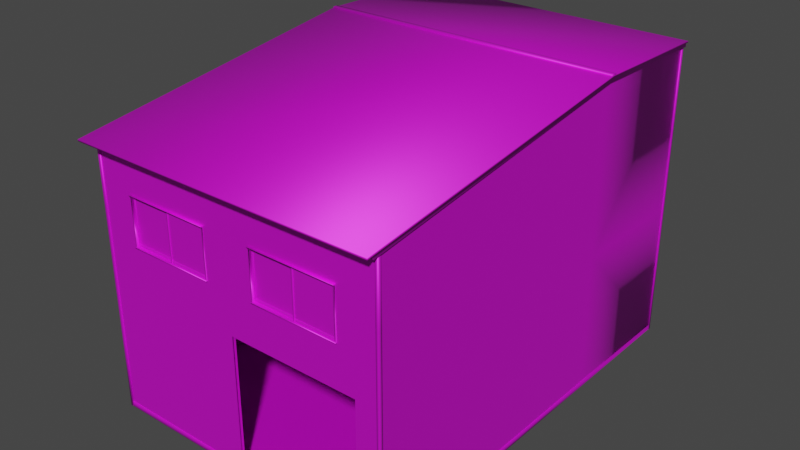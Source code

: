 # Source: CheapHotel.blend  (saved by Blender 3.5.10; exported with 4.5.12 LTS)
import bpy
from mathutils import Matrix  # noqa: F401  (used for matrix-valued properties, if any)

bpy.ops.wm.read_factory_settings(use_empty=True)
scene = bpy.context.scene
scene.name = 'Scene'

# ---- collections
col_collection = bpy.data.collections.new('Collection'); scene.collection.children.link(col_collection)

# ---- images (referenced by path relative to the original .blend; pixels are not part of the script)
import os
ASSET_DIR = os.environ.get("B2B_ASSET_DIR", "")  # directory of the original .blend (textures are referenced by path, not embedded)
HERE = os.path.dirname(os.path.abspath(__file__))  # packed textures are extracted next to this script under _unpacked/

def load_image(name, relpath, width, height, colorspace="sRGB"):
    """Load a texture the original file referenced (path relative to the .blend, or extracted next to this script)."""
    p = next((c for c in (os.path.join(HERE, relpath), os.path.join(ASSET_DIR, relpath)) if relpath and os.path.exists(c)), "")
    if p:
        img = bpy.data.images.load(p, check_existing=True)
        img.name = name
    else:  # same state as the original file: an image datablock whose file is absent (Cycles renders it pink)
        img = bpy.data.images.new(name, width, height)
        img.source = "FILE"
        img.filepath = "//" + (relpath or name)
    img.colorspace_settings.name = colorspace
    return img
img_wall_c_front_1 = load_image('Wall_C_Front_1', 'Wall_C_Front.png', 1024, 1024, 'sRGB')
img_wall_c_btm_1 = load_image('Wall_C_Btm_1', 'Wall_C_Btm.png', 1024, 1024, 'sRGB')
img_walledge_b_1 = load_image('WallEdge_B_1', 'WallEdge_B.png', 1024, 1024, 'sRGB')
img_roof_a_1 = load_image('Roof_A_1', 'Roof_A.png', 1024, 1024, 'sRGB')
img_wall_c_top_1 = load_image('Wall_C_Top_1', 'Wall_C_Top.png', 1024, 1024, 'sRGB')
img_window_a_1 = load_image('Window_A_1', 'Window_A.png', 1024, 1024, 'sRGB')

# ---- materials (node trees are filled in below, after node groups)
mat_wall_b_front_mtl1 = bpy.data.materials.new('Wall_B_Front_mtl1')
mat_wall_b_front_mtl1.use_transparent_shadow = False
mat_wall_b_front_mtl1.diffuse_color = (1.0, 1.0, 1.0, 1.0)
mat_wall_b_front_mtl1.roughness = 0.5528
mat_wall_b_front_mtl1.specular_intensity = 1.0
mat_wall_b_front_mtl1.metallic = 0.5
mat_wall_c_btm_mtl = bpy.data.materials.new('Wall_C_Btm_mtl')
mat_wall_c_btm_mtl.use_transparent_shadow = False
mat_wall_c_btm_mtl.diffuse_color = (1.0, 1.0, 1.0, 1.0)
mat_wall_c_btm_mtl.roughness = 0.5528
mat_wall_c_btm_mtl.specular_intensity = 1.0
mat_wall_c_btm_mtl.metallic = 0.5
mat_walledge_b_mtl = bpy.data.materials.new('WallEdge_B_mtl')
mat_walledge_b_mtl.use_transparent_shadow = False
mat_walledge_b_mtl.diffuse_color = (1.0, 1.0, 1.0, 1.0)
mat_walledge_b_mtl.roughness = 0.5528
mat_walledge_b_mtl.specular_intensity = 1.0
mat_walledge_b_mtl.metallic = 0.5
mat_roof_a_mtl = bpy.data.materials.new('Roof_A_mtl')
mat_roof_a_mtl.use_transparent_shadow = False
mat_roof_a_mtl.diffuse_color = (1.0, 1.0, 1.0, 1.0)
mat_roof_a_mtl.roughness = 0.5528
mat_roof_a_mtl.specular_intensity = 1.0
mat_roof_a_mtl.metallic = 0.5
mat_wall_b_top_mtl1 = bpy.data.materials.new('Wall_B_Top_mtl1')
mat_wall_b_top_mtl1.use_transparent_shadow = False
mat_wall_b_top_mtl1.diffuse_color = (1.0, 1.0, 1.0, 1.0)
mat_wall_b_top_mtl1.roughness = 0.5528
mat_wall_b_top_mtl1.specular_intensity = 1.0
mat_wall_b_top_mtl1.metallic = 0.5
mat_window_a_mtl = bpy.data.materials.new('Window_A_mtl')
mat_window_a_mtl.use_transparent_shadow = False
mat_window_a_mtl.diffuse_color = (1.0, 1.0, 1.0, 1.0)
mat_window_a_mtl.roughness = 0.5528
mat_window_a_mtl.specular_intensity = 1.0
mat_window_a_mtl.metallic = 0.5

# ---- material node trees
mat_wall_b_front_mtl1.use_nodes = True; mat_wall_b_front_mtl1.node_tree.nodes.clear()
_N = mat_wall_b_front_mtl1.node_tree.nodes; _L = mat_wall_b_front_mtl1.node_tree.links
n0 = _N.new('ShaderNodeBsdfPrincipled'); n0.name = 'Principled BSDF'; n0.location = (10, 300)
n0.distribution = 'GGX'
n0.subsurface_method = 'RANDOM_WALK_SKIN'
n0.inputs[1].default_value = 0.5
n0.inputs[2].default_value = 0.5528
n0.inputs[3].default_value = 1.45
n0.inputs[13].default_value = 1.0
n0.inputs[27].default_value = (0.0, 0.0, 0.0, 1.0)
n0.inputs[28].default_value = 1.0
n1 = _N.new('ShaderNodeOutputMaterial'); n1.name = 'Material Output'; n1.location = (300, 300)
n2 = _N.new('ShaderNodeNormalMap'); n2.name = 'Normal Map'; n2.location = (-300, -300)
n2.label = 'Normal/Map'
n3 = _N.new('ShaderNodeTexImage'); n3.name = 'Image Texture'; n3.location = (-300, 600)
n3.image = img_wall_c_front_1
_L.new(n0.outputs[0], n1.inputs[0])
_L.new(n2.outputs[0], n0.inputs[5])
_L.new(n3.outputs[0], n0.inputs[0])
n1.is_active_output = True
mat_wall_c_btm_mtl.use_nodes = True; mat_wall_c_btm_mtl.node_tree.nodes.clear()
_N = mat_wall_c_btm_mtl.node_tree.nodes; _L = mat_wall_c_btm_mtl.node_tree.links
n0 = _N.new('ShaderNodeBsdfPrincipled'); n0.name = 'Principled BSDF'; n0.location = (10, 300)
n0.distribution = 'GGX'
n0.subsurface_method = 'RANDOM_WALK_SKIN'
n0.inputs[1].default_value = 0.5
n0.inputs[2].default_value = 0.5528
n0.inputs[3].default_value = 1.45
n0.inputs[13].default_value = 1.0
n0.inputs[27].default_value = (0.0, 0.0, 0.0, 1.0)
n0.inputs[28].default_value = 1.0
n1 = _N.new('ShaderNodeOutputMaterial'); n1.name = 'Material Output'; n1.location = (300, 300)
n2 = _N.new('ShaderNodeNormalMap'); n2.name = 'Normal Map'; n2.location = (-300, -300)
n2.label = 'Normal/Map'
n3 = _N.new('ShaderNodeTexImage'); n3.name = 'Image Texture'; n3.location = (-300, 600)
n3.image = img_wall_c_btm_1
_L.new(n0.outputs[0], n1.inputs[0])
_L.new(n2.outputs[0], n0.inputs[5])
_L.new(n3.outputs[0], n0.inputs[0])
n1.is_active_output = True
mat_walledge_b_mtl.use_nodes = True; mat_walledge_b_mtl.node_tree.nodes.clear()
_N = mat_walledge_b_mtl.node_tree.nodes; _L = mat_walledge_b_mtl.node_tree.links
n0 = _N.new('ShaderNodeBsdfPrincipled'); n0.name = 'Principled BSDF'; n0.location = (10, 300)
n0.distribution = 'GGX'
n0.subsurface_method = 'RANDOM_WALK_SKIN'
n0.inputs[1].default_value = 0.5
n0.inputs[2].default_value = 0.5528
n0.inputs[3].default_value = 1.45
n0.inputs[13].default_value = 1.0
n0.inputs[27].default_value = (0.0, 0.0, 0.0, 1.0)
n0.inputs[28].default_value = 1.0
n1 = _N.new('ShaderNodeOutputMaterial'); n1.name = 'Material Output'; n1.location = (300, 300)
n2 = _N.new('ShaderNodeNormalMap'); n2.name = 'Normal Map'; n2.location = (-300, -300)
n2.label = 'Normal/Map'
n3 = _N.new('ShaderNodeTexImage'); n3.name = 'Image Texture'; n3.location = (-300, 600)
n3.image = img_walledge_b_1
_L.new(n0.outputs[0], n1.inputs[0])
_L.new(n2.outputs[0], n0.inputs[5])
_L.new(n3.outputs[0], n0.inputs[0])
n1.is_active_output = True
mat_roof_a_mtl.use_nodes = True; mat_roof_a_mtl.node_tree.nodes.clear()
_N = mat_roof_a_mtl.node_tree.nodes; _L = mat_roof_a_mtl.node_tree.links
n0 = _N.new('ShaderNodeBsdfPrincipled'); n0.name = 'Principled BSDF'; n0.location = (10, 300)
n0.distribution = 'GGX'
n0.subsurface_method = 'RANDOM_WALK_SKIN'
n0.inputs[1].default_value = 0.5
n0.inputs[2].default_value = 0.5528
n0.inputs[3].default_value = 1.45
n0.inputs[13].default_value = 1.0
n0.inputs[27].default_value = (0.0, 0.0, 0.0, 1.0)
n0.inputs[28].default_value = 1.0
n1 = _N.new('ShaderNodeOutputMaterial'); n1.name = 'Material Output'; n1.location = (300, 300)
n2 = _N.new('ShaderNodeNormalMap'); n2.name = 'Normal Map'; n2.location = (-300, -300)
n2.label = 'Normal/Map'
n3 = _N.new('ShaderNodeTexImage'); n3.name = 'Image Texture'; n3.location = (-300, 600)
n3.image = img_roof_a_1
_L.new(n0.outputs[0], n1.inputs[0])
_L.new(n2.outputs[0], n0.inputs[5])
_L.new(n3.outputs[0], n0.inputs[0])
n1.is_active_output = True
mat_wall_b_top_mtl1.use_nodes = True; mat_wall_b_top_mtl1.node_tree.nodes.clear()
_N = mat_wall_b_top_mtl1.node_tree.nodes; _L = mat_wall_b_top_mtl1.node_tree.links
n0 = _N.new('ShaderNodeBsdfPrincipled'); n0.name = 'Principled BSDF'; n0.location = (10, 300)
n0.distribution = 'GGX'
n0.subsurface_method = 'RANDOM_WALK_SKIN'
n0.inputs[1].default_value = 0.5
n0.inputs[2].default_value = 0.5528
n0.inputs[3].default_value = 1.45
n0.inputs[13].default_value = 1.0
n0.inputs[27].default_value = (0.0, 0.0, 0.0, 1.0)
n0.inputs[28].default_value = 1.0
n1 = _N.new('ShaderNodeOutputMaterial'); n1.name = 'Material Output'; n1.location = (300, 300)
n2 = _N.new('ShaderNodeNormalMap'); n2.name = 'Normal Map'; n2.location = (-300, -300)
n2.label = 'Normal/Map'
n3 = _N.new('ShaderNodeTexImage'); n3.name = 'Image Texture'; n3.location = (-300, 600)
n3.image = img_wall_c_top_1
_L.new(n0.outputs[0], n1.inputs[0])
_L.new(n2.outputs[0], n0.inputs[5])
_L.new(n3.outputs[0], n0.inputs[0])
n1.is_active_output = True
mat_window_a_mtl.use_nodes = True; mat_window_a_mtl.node_tree.nodes.clear()
_N = mat_window_a_mtl.node_tree.nodes; _L = mat_window_a_mtl.node_tree.links
n0 = _N.new('ShaderNodeBsdfPrincipled'); n0.name = 'Principled BSDF'; n0.location = (10, 300)
n0.distribution = 'GGX'
n0.subsurface_method = 'RANDOM_WALK_SKIN'
n0.inputs[1].default_value = 0.5
n0.inputs[2].default_value = 0.5528
n0.inputs[3].default_value = 1.45
n0.inputs[13].default_value = 1.0
n0.inputs[27].default_value = (0.0, 0.0, 0.0, 1.0)
n0.inputs[28].default_value = 1.0
n1 = _N.new('ShaderNodeOutputMaterial'); n1.name = 'Material Output'; n1.location = (300, 300)
n2 = _N.new('ShaderNodeNormalMap'); n2.name = 'Normal Map'; n2.location = (-300, -300)
n2.label = 'Normal/Map'
n3 = _N.new('ShaderNodeTexImage'); n3.name = 'Image Texture'; n3.location = (-300, 600)
n3.image = img_window_a_1
_L.new(n0.outputs[0], n1.inputs[0])
_L.new(n2.outputs[0], n0.inputs[5])
_L.new(n3.outputs[0], n0.inputs[0])
n1.is_active_output = True

# ---- world
world_world = bpy.data.worlds.new('World'); scene.world = world_world
world_world.use_nodes = True; world_world.node_tree.nodes.clear()
_N = world_world.node_tree.nodes; _L = world_world.node_tree.links
n0 = _N.new('ShaderNodeOutputWorld'); n0.name = 'World Output'; n0.location = (300, 300)
n1 = _N.new('ShaderNodeBackground'); n1.name = 'Background'; n1.location = (10, 300)
n1.inputs[0].default_value = (0.05088, 0.05088, 0.05088, 1.0)
_L.new(n1.outputs[0], n0.inputs[0])
n0.is_active_output = True
world_world.color = (0.05088, 0.05088, 0.05088)
world_world.use_sun_shadow = False
world_world.sun_shadow_jitter_overblur = 0.0

# ---- meshes
me_cheap_hotel = bpy.data.meshes.new('Cheap Hotel')
me_cheap_hotel.from_pydata([(-80.8, 495.2, 279.3), (-80.8, 415.2, 279.3), (-80.8, 327.2, 279.3), (-129.7, 250.2, 279.3), (79.2, 495.2, 279.3), (79.2, 415.2, 279.3), (79.2, 327.2, 279.3), (110.4, 250.2, 279.3), (-398.0, 495.2, 279.3), (-398.0, 250.2, 279.3), (-398.0, 327.2, 279.3), (-398.0, 415.2, 279.3), (149.5, 495.2, 279.3), (149.5, 250.2, 279.3), (149.5, 327.2, 279.3), (149.5, 415.2, 279.3), (-129.7, 10.2, 279.3), (-398.0, 10.2, 279.3), (149.5, 10.2, 279.3), (110.4, 10.2, 279.3), (-80.8, 250.2, 279.3), (77.83, 250.2, 279.3), (-403.0, 10.2, 279.3), (-403.0, 10.2, -254.3), (-403.0, 10.2, -495.2), (153.4, 10.2, -497.3), (153.4, 10.2, -254.3), (153.4, 10.2, 279.3), (-3.052e-05, 10.2, -496.3), (148.4, 255.2, -496.3), (153.4, 255.2, -495.2), (153.4, 255.2, -254.3), (153.4, 255.2, 279.3), (-403.0, 255.2, -254.3), (-403.0, 255.2, 279.3), (-403.0, 255.2, -495.2), (-398.7, 255.2, -496.3), (-3.052e-05, 255.2, -496.3), (-404.2, 0.2024, -499.0), (-404.2, 0.2024, -492.8), (-404.2, 140.9, -492.8), (-404.2, 140.9, -499.0), (-398.7, 0.2037, -499.0), (-398.7, 141.0, -499.0), (-403.0, 556.6, -492.8), (-403.0, 556.6, -497.8), (-404.2, 556.6, -499.0), (-404.2, 556.6, -492.8), (-403.0, 0.2037, -492.8), (-403.0, 140.9, -492.8), (-403.0, 0.2037, -497.8), (-398.7, 0.2037, -497.8), (-398.7, 141.0, -497.8), (-398.7, 557.2, -497.8), (-398.7, 557.2, -499.0), (-404.2, 266.1, -492.8), (-403.0, 266.1, -492.8), (-403.0, 403.0, -492.8), (-404.2, 403.0, -492.8), (-404.2, 266.1, -499.0), (-404.2, 403.0, -499.0), (-398.7, 266.4, -499.0), (-398.7, 403.4, -499.0), (-398.7, 266.4, -497.8), (-398.7, 403.4, -497.8), (153.4, 556.6, -497.8), (153.4, 0.2023, -497.8), (148.4, 556.6, -497.8), (148.4, 0.2023, -497.8), (153.4, 0.2023, -493.5), (153.4, 557.2, -493.5), (148.4, 556.6, -499.0), (154.6, 556.6, -499.0), (148.4, 0.2009, -499.0), (154.6, 0.2009, -499.0), (154.6, 0.2023, -493.5), (154.6, 557.2, -493.5), (148.4, 266.1, -497.8), (148.4, 266.1, -499.0), (154.6, 266.1, -499.0), (154.6, 266.4, -493.5), (153.4, 266.4, -493.5), (148.4, 140.9, -497.8), (148.4, 140.9, -499.0), (154.6, 140.9, -499.0), (154.6, 141.0, -493.5), (153.4, 141.0, -493.5), (148.4, 403.0, -497.8), (148.4, 403.0, -499.0), (154.6, 403.0, -499.0), (154.6, 403.4, -493.5), (153.4, 403.4, -493.5), (160.6, 561.1, -500.9), (160.6, 567.7, -258.7), (157.6, 567.7, -258.7), (157.6, 562.1, -500.6), (160.6, 570.7, -258.7), (160.6, 564.1, -500.9), (157.6, 558.7, -258.7), (157.6, 553.2, -500.6), (160.6, 491.4, 307.1), (157.6, 493.5, 291.9), (160.6, 494.4, 307.1), (157.6, 484.6, 291.9), (-411.0, 561.1, -500.9), (-411.0, 567.7, -258.7), (-408.0, 567.7, -258.7), (-408.0, 562.1, -500.6), (-411.0, 570.7, -258.7), (-411.0, 564.1, -500.9), (-408.0, 558.7, -258.7), (-408.0, 553.2, -500.6), (-411.0, 491.4, 307.1), (-408.0, 493.5, 291.9), (-411.0, 494.4, 307.1), (-408.0, 484.6, 291.9), (140.2, 558.7, -258.7), (140.2, 555.5, -282.7), (-401.6, 558.7, -258.7), (-400.0, 555.5, -282.7), (140.2, 486.9, 274.6), (-398.6, 486.9, 274.6), (160.6, 570.7, -258.7), (-411.0, 570.7, -258.7), (-411.0, 569.9, -252.7), (160.6, 569.9, -252.7), (160.6, 569.9, -264.4), (-411.0, 569.9, -264.4), (-411.0, 572.5, -258.7), (160.6, 572.5, -258.7), (-411.0, 571.7, -252.7), (160.6, 571.7, -252.7), (160.6, 571.7, -264.4), (-411.0, 571.7, -264.4), (153.4, 563.1, -254.3), (153.4, 495.8, 279.3), (153.4, 559.9, -497.1), (153.4, 255.2, -495.2), (153.4, 255.2, -254.3), (153.4, 255.2, 279.3), (-403.0, 559.9, -497.5), (-3.052e-05, 559.9, -496.3), (-398.7, 255.2, -496.3), (148.4, 255.2, -496.3), (-3.052e-05, 255.2, -496.3), (-403.0, 563.1, -254.3), (-403.0, 495.8, 279.3), (-403.0, 255.2, -254.3), (-403.0, 255.2, 279.3), (-403.0, 255.2, -497.5), (153.4, 0.2038, 279.3), (-403.0, 0.2038, 279.3), (-403.0, 0.2037, -496.3), (153.4, 0.2037, -496.3), (-398.7, 0.201, -498.6), (148.4, 0.201, -498.6), (-398.7, 10.4, -498.6), (148.4, 10.4, -498.6), (148.4, 10.4, -499.5), (148.4, 0.202, -499.5), (-398.7, 10.4, -499.5), (-398.7, 0.202, -499.5), (0.2036, 0.201, -498.6), (0.2036, 0.202, -499.5), (0.2036, 10.4, -499.5), (0.2036, 10.4, -498.6), (154.6, 0.2037, 280.5), (154.6, 0.2037, 274.3), (154.6, 125.2, 274.3), (154.6, 125.2, 280.5), (149.1, 0.2051, 280.5), (149.1, 125.3, 280.5), (153.4, 495.2, 274.3), (153.4, 495.2, 279.3), (154.6, 495.2, 280.5), (154.6, 495.2, 274.3), (153.4, 0.2051, 274.3), (153.4, 125.2, 274.3), (153.4, 0.2051, 279.3), (149.1, 0.2051, 279.3), (149.1, 125.3, 279.3), (149.1, 495.8, 279.3), (149.1, 495.8, 280.5), (154.6, 250.2, 274.3), (153.4, 250.2, 274.3), (153.4, 375.2, 274.3), (154.6, 375.2, 274.3), (154.6, 250.2, 280.5), (154.6, 375.2, 280.5), (149.1, 250.5, 280.5), (149.1, 375.6, 280.5), (149.1, 250.5, 279.3), (149.1, 375.6, 279.3), (153.4, 0.2023, 274.3), (153.4, 10.4, 274.2), (154.3, 10.4, 274.2), (154.3, 0.2023, 274.3), (153.4, 0.2023, -278.2), (154.3, 0.2023, -494.3), (154.3, 10.4, -494.3), (153.4, 10.4, -278.2), (153.4, 0.2023, -139.9), (154.3, 0.2023, -139.9), (154.3, 10.4, -139.9), (153.4, 10.4, -139.9), (153.4, 0.2023, -1.598), (154.3, 0.2023, -1.598), (154.3, 10.4, -1.61), (153.4, 10.4, -1.61), (153.4, 0.2023, 136.7), (154.3, 0.2023, 136.7), (154.3, 10.4, 136.7), (153.4, 10.4, 136.7), (-403.0, 0.201, 275.0), (-403.0, 10.4, 275.0), (-403.9, 10.4, 275.0), (-403.9, 0.201, 275.0), (-403.0, 0.201, 136.7), (-403.9, 0.201, 136.7), (-403.9, 10.4, 136.7), (-403.0, 10.4, 136.7), (-403.0, 0.201, -1.612), (-403.9, 0.201, -1.612), (-403.9, 10.4, -1.6), (-403.0, 10.4, -1.6), (-403.0, 0.201, -139.9), (-403.9, 0.201, -139.9), (-403.9, 10.4, -139.9), (-403.0, 10.4, -139.9), (-403.0, 0.201, -278.2), (-403.9, 0.201, -493.3), (-403.9, 10.4, -493.2), (-403.0, 10.4, -278.2), (-403.0, 495.2, 279.3), (-403.0, 0.201, 279.3), (-398.0, 495.2, 279.3), (-398.0, 0.201, 279.3), (-403.0, 0.201, 275.0), (-403.0, 495.8, 275.0), (-398.0, 495.2, 280.5), (-404.2, 495.2, 280.5), (-398.0, 0.1996, 280.5), (-404.2, 0.1996, 280.5), (-404.2, 0.201, 275.0), (-404.2, 495.8, 275.0), (-398.0, 250.2, 279.3), (-398.0, 250.2, 280.5), (-404.2, 250.2, 280.5), (-404.2, 250.5, 275.0), (-403.0, 250.5, 275.0), (-398.0, 125.2, 279.3), (-398.0, 125.2, 280.5), (-404.2, 125.2, 280.5), (-404.2, 125.3, 275.0), (-403.0, 125.3, 275.0), (-398.0, 375.2, 279.3), (-398.0, 375.2, 280.5), (-404.2, 375.2, 280.5), (-404.2, 375.6, 275.0), (-403.0, 375.6, 275.0), (149.1, 10.4, 280.2), (110.4, 10.4, 280.2), (110.4, 0.2, 280.2), (149.1, 0.2, 280.2), (149.1, 10.4, 279.3), (110.4, 10.4, 279.3), (110.4, 0.201, 279.3), (149.1, 0.201, 279.3), (-112.8, 0.0009983, 279.3), (-398.0, 0.0009983, 279.3), (-112.8, 10.2, 279.3), (-398.0, 10.2, 279.3), (-112.8, 10.2, 280.2), (-398.0, 10.2, 280.2), (-398.0, -4.311e-05, 280.2), (-112.8, -4.311e-05, 280.2), (110.4, 327.2, 279.3), (110.4, 415.2, 279.3), (110.4, 495.2, 279.3), (-112.8, 327.2, 279.3), (-112.8, 415.2, 279.3), (-112.8, 495.2, 279.3), (75.47, 411.4, 278.5), (75.47, 333.2, 278.5), (2.004, 411.4, 278.5), (2.004, 333.2, 278.5), (75.47, 411.4, 278.0), (75.47, 333.2, 278.0), (2.004, 411.4, 278.0), (2.004, 333.2, 278.0), (2.004, 414.2, 278.5), (75.47, 414.2, 278.5), (75.47, 327.8, 278.5), (2.004, 327.8, 278.5), (-3.596, 411.4, 275.5), (-3.596, 333.2, 275.5), (-77.06, 411.4, 275.5), (-77.06, 333.2, 275.5), (-3.596, 411.4, 275.0), (-3.596, 333.2, 275.0), (-77.06, 411.4, 275.0), (-77.06, 333.2, 275.0), (-3.596, 414.2, 275.5), (-77.06, 414.2, 275.5), (-77.06, 327.8, 275.5), (-3.596, 327.8, 275.5), (-0.7963, 414.2, 276.0), (-0.7963, 327.8, 276.0), (78.27, 414.2, 279.0), (78.27, 327.8, 279.0), (-0.7963, 414.2, 279.0), (-0.7963, 327.8, 279.0), (75.47, 414.2, 279.0), (75.47, 327.8, 279.0), (2.004, 414.2, 279.0), (2.004, 327.8, 279.0), (75.47, 414.2, 278.0), (75.47, 327.8, 278.0), (2.004, 414.2, 278.0), (2.004, 327.8, 278.0), (-0.7963, 414.2, 276.3), (-0.7963, 327.8, 276.3), (0.2782, 414.2, 276.0), (0.2782, 327.8, 276.0), (0.2782, 327.8, 276.3), (0.2782, 414.2, 276.3), (-79.86, 414.2, 276.0), (-79.86, 327.8, 276.0), (-3.596, 414.2, 276.0), (-3.596, 327.8, 276.0), (-77.06, 414.2, 276.0), (-77.06, 327.8, 276.0), (-3.596, 414.2, 275.0), (-3.596, 327.8, 275.0), (-77.06, 414.2, 275.0), (-77.06, 327.8, 275.0), (75.47, 411.4, 278.0), (75.47, 333.2, 278.0), (2.004, 411.4, 278.0), (2.004, 333.2, 278.0), (-3.596, 411.4, 275.0), (-3.596, 333.2, 275.0), (-77.06, 411.4, 275.0), (-77.06, 333.2, 275.0), (-79.86, 327.8, 276.5), (0.2781, 327.8, 276.5), (0.2782, 327.8, 276.0), (-79.86, 327.8, 276.0), (-79.86, 328.1, 276.4), (0.2782, 328.1, 276.4), (0.2781, 328.1, 276.1), (-79.86, 328.1, 276.1), (-79.86, 327.8, 277.9), (0.2782, 327.8, 277.9), (0.2782, 327.8, 277.1), (-79.86, 327.8, 277.1), (-79.86, 328.4, 277.7), (0.2781, 328.4, 277.7), (0.2782, 328.4, 277.3), (-79.86, 328.4, 277.3), (-79.86, 327.8, 279.7), (78.27, 327.8, 279.7), (78.27, 327.8, 279.3), (-79.86, 327.8, 279.3), (-79.86, 328.1, 279.6), (78.27, 328.1, 279.6), (78.27, 328.1, 279.4), (-79.86, 328.1, 279.4), (-81.86, 416.7, 277.8), (-81.86, 326.7, 277.8), (80.27, 416.7, 277.8), (80.27, 326.7, 277.8), (-81.86, 414.2, 277.8), (-81.86, 414.2, 279.8), (80.27, 414.2, 279.8), (80.27, 414.2, 277.8), (-81.86, 327.8, 277.8), (-81.86, 327.8, 279.8), (80.27, 327.8, 279.8), (80.27, 327.8, 277.8), (78.27, 414.2, 279.8), (78.27, 327.8, 279.8), (-79.86, 414.2, 279.8), (-79.86, 327.8, 279.8), (80.27, 327.8, 282.2), (80.27, 326.7, 282.2), (-81.86, 327.8, 282.2), (-81.86, 326.7, 282.2), (80.27, 414.2, 282.0), (80.27, 416.7, 282.0), (-81.86, 416.7, 282.0), (-81.86, 414.2, 282.0), (80.27, 416.0, 277.8), (80.27, 416.0, 282.0), (-81.86, 416.0, 282.0), (-81.86, 416.0, 277.8), (80.27, 416.7, 283.0), (80.27, 416.0, 283.0), (-81.86, 416.7, 283.0), (-81.86, 416.0, 283.0), (-79.86, 414.2, 274.0), (-79.86, 327.8, 274.0), (78.27, 414.2, 274.0), (78.27, 327.8, 274.0), (0.2782, 413.9, 276.4), (-79.86, 413.9, 276.4), (-79.86, 413.9, 276.1), (0.2781, 413.9, 276.1), (0.2781, 414.2, 276.5), (-79.86, 414.2, 276.5), (-79.86, 414.2, 276.0), (0.2782, 414.2, 276.0), (0.2781, 413.6, 277.7), (-79.86, 413.6, 277.7), (-79.86, 413.6, 277.3), (0.2782, 413.6, 277.3), (0.2782, 414.2, 277.9), (-79.86, 414.2, 277.9), (-79.86, 414.2, 277.1), (0.2782, 414.2, 277.1), (78.27, 413.9, 279.6), (-79.86, 413.9, 279.6), (-79.86, 413.9, 279.4), (78.27, 413.9, 279.4), (78.27, 414.2, 279.7), (-79.86, 414.2, 279.7), (-79.86, 414.2, 279.3), (78.27, 414.2, 279.3), (-335.4, 415.2, 279.3), (-335.4, 327.2, 279.3), (-175.4, 415.2, 279.3), (-175.4, 327.2, 279.3), (-179.1, 411.4, 278.5), (-179.1, 333.2, 278.5), (-252.6, 411.4, 278.5), (-252.6, 333.2, 278.5), (-179.1, 411.4, 278.0), (-179.1, 333.2, 278.0), (-252.6, 411.4, 278.0), (-252.6, 333.2, 278.0), (-252.6, 414.2, 278.5), (-179.1, 414.2, 278.5), (-179.1, 327.8, 278.5), (-252.6, 327.8, 278.5), (-258.2, 411.4, 275.5), (-258.2, 333.2, 275.5), (-331.6, 411.4, 275.5), (-331.6, 333.2, 275.5), (-258.2, 411.4, 275.0), (-258.2, 333.2, 275.0), (-331.6, 411.4, 275.0), (-331.6, 333.2, 275.0), (-258.2, 414.2, 275.5), (-331.6, 414.2, 275.5), (-331.6, 327.8, 275.5), (-258.2, 327.8, 275.5), (-255.4, 414.2, 276.0), (-255.4, 327.8, 276.0), (-176.3, 414.2, 279.0), (-176.3, 327.8, 279.0), (-255.4, 414.2, 279.0), (-255.4, 327.8, 279.0), (-179.1, 414.2, 279.0), (-179.1, 327.8, 279.0), (-252.6, 414.2, 279.0), (-252.6, 327.8, 279.0), (-179.1, 414.2, 278.0), (-179.1, 327.8, 278.0), (-252.6, 414.2, 278.0), (-252.6, 327.8, 278.0), (-255.4, 414.2, 276.3), (-255.4, 327.8, 276.3), (-254.3, 414.2, 276.0), (-254.3, 327.8, 276.0), (-254.3, 327.8, 276.3), (-254.3, 414.2, 276.3), (-334.4, 414.2, 276.0), (-334.4, 327.8, 276.0), (-258.2, 414.2, 276.0), (-258.2, 327.8, 276.0), (-331.6, 414.2, 276.0), (-331.6, 327.8, 276.0), (-258.2, 414.2, 275.0), (-258.2, 327.8, 275.0), (-331.6, 414.2, 275.0), (-331.6, 327.8, 275.0), (-179.1, 411.4, 278.0), (-179.1, 333.2, 278.0), (-252.6, 411.4, 278.0), (-252.6, 333.2, 278.0), (-258.2, 411.4, 275.0), (-258.2, 333.2, 275.0), (-331.6, 411.4, 275.0), (-331.6, 333.2, 275.0), (-334.4, 327.8, 276.5), (-254.3, 327.8, 276.5), (-254.3, 327.8, 276.0), (-334.4, 327.8, 276.0), (-334.4, 328.1, 276.4), (-254.3, 328.1, 276.4), (-254.3, 328.1, 276.1), (-334.4, 328.1, 276.1), (-334.4, 327.8, 277.9), (-254.3, 327.8, 277.9), (-254.3, 327.8, 277.1), (-334.4, 327.8, 277.1), (-334.4, 328.4, 277.7), (-254.3, 328.4, 277.7), (-254.3, 328.4, 277.3), (-334.4, 328.4, 277.3), (-334.4, 327.8, 279.7), (-176.3, 327.8, 279.7), (-176.3, 327.8, 279.3), (-334.4, 327.8, 279.3), (-334.4, 328.1, 279.6), (-176.3, 328.1, 279.6), (-176.3, 328.1, 279.4), (-334.4, 328.1, 279.4), (-336.4, 416.7, 277.8), (-336.4, 326.7, 277.8), (-174.3, 416.7, 277.8), (-174.3, 326.7, 277.8), (-336.4, 414.2, 277.8), (-336.4, 414.2, 279.8), (-174.3, 414.2, 279.8), (-174.3, 414.2, 277.8), (-336.4, 327.8, 277.8), (-336.4, 327.8, 279.8), (-174.3, 327.8, 279.8), (-174.3, 327.8, 277.8), (-176.3, 414.2, 279.8), (-176.3, 327.8, 279.8), (-334.4, 414.2, 279.8), (-334.4, 327.8, 279.8), (-174.3, 327.8, 282.2), (-174.3, 326.7, 282.2), (-336.4, 327.8, 282.2), (-336.4, 326.7, 282.2), (-174.3, 414.2, 282.0), (-174.3, 416.7, 282.0), (-336.4, 416.7, 282.0), (-336.4, 414.2, 282.0), (-174.3, 416.0, 277.8), (-174.3, 416.0, 282.0), (-336.4, 416.0, 282.0), (-336.4, 416.0, 277.8), (-174.3, 416.7, 283.0), (-174.3, 416.0, 283.0), (-336.4, 416.7, 283.0), (-336.4, 416.0, 283.0), (-334.4, 414.2, 274.0), (-334.4, 327.8, 274.0), (-176.3, 414.2, 274.0), (-176.3, 327.8, 274.0), (-254.3, 413.9, 276.4), (-334.4, 413.9, 276.4), (-334.4, 413.9, 276.1), (-254.3, 413.9, 276.1), (-254.3, 414.2, 276.5), (-334.4, 414.2, 276.5), (-334.4, 414.2, 276.0), (-254.3, 414.2, 276.0), (-254.3, 413.6, 277.7), (-334.4, 413.6, 277.7), (-334.4, 413.6, 277.3), (-254.3, 413.6, 277.3), (-254.3, 414.2, 277.9), (-334.4, 414.2, 277.9), (-334.4, 414.2, 277.1), (-254.3, 414.2, 277.1), (-176.3, 413.9, 279.6), (-334.4, 413.9, 279.6), (-334.4, 413.9, 279.4), (-176.3, 413.9, 279.4), (-176.3, 414.2, 279.7), (-334.4, 414.2, 279.7), (-334.4, 414.2, 279.3), (-176.3, 414.2, 279.3), (-175.4, 415.2, 279.3), (-175.4, 327.2, 279.3), (-335.3, 415.2, 279.3), (-335.3, 327.2, 279.3), (152.3, 4.202, 271.9), (152.3, 488.7, 271.9), (151.9, 560.6, -492.9), (151.9, 4.201, -492.9), (-398.9, 4.202, 273.5), (-398.9, 491.0, 273.5), (-394.4, 560.6, -493.7), (-394.4, 4.201, -493.7), (-129.4, 4.202, 273.5), (-129.8, 247.3, 273.1), (152.3, 246.4, 271.9), (-398.9, 247.6, 273.5), (129.3, 4.202, 271.9), (129.3, 246.4, 271.9), (151.9, 162.3, -492.9), (151.5, 341.5, -494.6), (-394.4, 162.3, -493.7), (-394.9, 341.5, -495.5), (47.43, 4.201, -493.2), (-216.5, 4.201, -493.4), (-216.5, 560.6, -493.4), (47.43, 560.6, -493.2), (-216.5, 162.3, -493.4), (-216.9, 341.5, -495.2), (47.43, 162.3, -493.2), (46.99, 341.5, -494.9)], [(431, 430), (430, 428), (429, 431), (428, 429)], [(7, 276, 6), (4, 5, 277, 278), (5, 6, 276, 277), (0, 1, 5, 4), (7, 6, 21), (3, 279, 579, 581, 10, 9), (10, 581, 580, 11), (8, 11, 580, 578, 280, 281), (3, 9, 17, 16), (19, 18, 13, 7), (20, 2, 3), (21, 6, 2, 20), (25, 30, 31, 26), (26, 31, 32, 27), (37, 29, 25, 28), (34, 33, 23, 22), (33, 35, 24, 23), (36, 37, 28, 24), (38, 39, 40, 41), (42, 38, 41, 43), (44, 45, 46, 47), (39, 48, 49, 40), (50, 48, 39, 38), (51, 50, 38, 42), (42, 43, 52, 51), (45, 53, 54, 46), (55, 56, 57, 58), (59, 55, 58, 60), (61, 59, 60, 62), (63, 61, 62, 64), (40, 49, 56, 55), (41, 40, 55, 59), (43, 41, 59, 61), (52, 43, 61, 63), (58, 57, 44, 47), (60, 58, 47, 46), (62, 60, 46, 54), (64, 62, 54, 53), (74, 73, 83, 84), (75, 74, 84, 85), (67, 65, 72, 71), (73, 68, 82, 83), (66, 68, 73, 74), (69, 66, 74, 75), (75, 85, 86, 69), (65, 70, 76, 72), (78, 77, 87, 88), (79, 78, 88, 89), (80, 79, 89, 90), (81, 80, 90, 91), (83, 82, 77, 78), (84, 83, 78, 79), (85, 84, 79, 80), (86, 85, 80, 81), (88, 87, 67, 71), (89, 88, 71, 72), (90, 89, 72, 76), (91, 90, 76, 70), (97, 109, 108, 96), (95, 92, 93, 94), (92, 97, 96, 93), (97, 92, 104, 109), (99, 95, 94, 98), (95, 99, 111, 107), (92, 95, 107, 104), (100, 101, 94, 93), (102, 100, 93, 96), (101, 103, 98, 94), (104, 107, 106, 105), (109, 104, 105, 108), (107, 111, 110, 106), (114, 102, 96, 108), (113, 112, 105, 106), (112, 114, 108, 105), (102, 114, 112, 100), (115, 113, 106, 110), (101, 113, 115, 103), (100, 112, 113, 101), (116, 117, 99, 98), (111, 119, 118, 110), (111, 99, 117, 119), (103, 115, 121, 120), (118, 121, 115, 110), (103, 120, 116, 98), (129, 128, 130, 131), (129, 132, 133, 128), (123, 124, 130, 128), (124, 125, 131, 130), (125, 122, 129, 131), (122, 126, 132, 129), (126, 127, 133, 132), (127, 123, 128, 133), (138, 137, 136, 134), (139, 138, 134, 135), (141, 144, 142, 140), (136, 143, 144, 141), (145, 147, 148, 146), (140, 149, 147, 145), (153, 152, 151, 150), (163, 164, 158, 159), (162, 163, 159, 155), (164, 165, 157, 158), (161, 163, 162, 154), (161, 160, 164, 163), (160, 156, 165, 164), (166, 167, 168, 169), (170, 166, 169, 171), (172, 173, 174, 175), (167, 176, 177, 168), (178, 176, 167, 166), (179, 178, 166, 170), (170, 171, 180, 179), (173, 181, 182, 174), (183, 184, 185, 186), (187, 183, 186, 188), (189, 187, 188, 190), (191, 189, 190, 192), (168, 177, 184, 183), (169, 168, 183, 187), (171, 169, 187, 189), (180, 171, 189, 191), (186, 185, 172, 175), (188, 186, 175, 174), (190, 188, 174, 182), (192, 190, 182, 181), (195, 196, 210, 211), (196, 193, 209, 210), (195, 211, 212, 194), (202, 201, 197, 198), (203, 202, 198, 199), (204, 203, 199, 200), (206, 205, 201, 202), (207, 206, 202, 203), (208, 207, 203, 204), (210, 209, 205, 206), (211, 210, 206, 207), (212, 211, 207, 208), (218, 217, 213, 216), (219, 218, 216, 215), (220, 219, 215, 214), (222, 221, 217, 218), (223, 222, 218, 219), (224, 223, 219, 220), (226, 225, 221, 222), (227, 226, 222, 223), (228, 227, 223, 224), (230, 229, 225, 226), (231, 230, 226, 227), (232, 231, 227, 228), (242, 241, 251, 252), (243, 242, 252, 253), (235, 233, 240, 239), (241, 236, 250, 251), (234, 236, 241, 242), (237, 234, 242, 243), (243, 253, 254, 237), (233, 238, 244, 240), (246, 245, 255, 256), (247, 246, 256, 257), (248, 247, 257, 258), (249, 248, 258, 259), (251, 250, 245, 246), (252, 251, 246, 247), (253, 252, 247, 248), (254, 253, 248, 249), (256, 255, 235, 239), (257, 256, 239, 240), (258, 257, 240, 244), (259, 258, 244, 238), (260, 261, 262, 263), (264, 265, 261, 260), (266, 267, 263, 262), (272, 273, 274, 275), (270, 271, 273, 272), (269, 268, 275, 274), (13, 14, 276, 7), (277, 276, 14, 15), (278, 277, 15, 12), (3, 2, 279), (280, 279, 2, 1), (281, 280, 1, 0), (282, 284, 288, 286), (285, 283, 287, 289), (282, 291, 290, 284), (285, 293, 292, 283), (294, 296, 300, 298), (297, 295, 299, 301), (294, 302, 303, 296), (297, 304, 305, 295), (320, 321, 311, 310), (309, 308, 312, 313), (310, 311, 315, 314), (313, 312, 316, 317), (314, 315, 319, 318), (322, 323, 324, 325), (306, 307, 323, 322), (321, 320, 325, 324), (307, 306, 328, 329), (326, 327, 331, 330), (329, 328, 332, 333), (330, 331, 335, 334), (337, 336, 338, 339), (341, 340, 342, 343), (348, 349, 350, 351), (344, 345, 349, 348), (346, 347, 351, 350), (356, 357, 358, 359), (352, 353, 357, 356), (354, 355, 359, 358), (364, 365, 366, 367), (360, 361, 365, 364), (362, 363, 367, 366), (388, 393, 394, 391), (373, 372, 376, 377), (374, 380, 381, 378), (378, 379, 375, 374), (385, 384, 386, 387), (371, 379, 378, 384, 385), (369, 371, 385, 387), (383, 382, 373, 377), (369, 387, 386, 377, 376), (389, 370, 368, 390), (380, 374, 388, 391, 373, 382), (374, 375, 392, 393, 388), (373, 391, 394, 395, 372), (392, 370, 389, 393), (397, 396, 398, 399), (394, 390, 368, 395), (396, 389, 390, 398), (393, 389, 396, 397), (393, 397, 399, 394), (390, 394, 399, 398), (382, 383, 401, 400), (383, 381, 403, 401), (381, 380, 402, 403), (400, 402, 380, 382), (384, 378, 381, 383, 377, 386), (404, 405, 406, 407), (408, 409, 405, 404), (410, 411, 407, 406), (412, 413, 414, 415), (416, 417, 413, 412), (418, 419, 415, 414), (420, 421, 422, 423), (424, 425, 421, 420), (426, 427, 423, 422), (432, 434, 438, 436), (435, 433, 437, 439), (432, 441, 440, 434), (435, 443, 442, 433), (444, 446, 450, 448), (447, 445, 449, 451), (444, 452, 453, 446), (447, 454, 455, 445), (470, 471, 461, 460), (459, 458, 462, 463), (460, 461, 465, 464), (463, 462, 466, 467), (464, 465, 469, 468), (472, 473, 474, 475), (456, 457, 473, 472), (471, 470, 475, 474), (457, 456, 478, 479), (476, 477, 481, 480), (479, 478, 482, 483), (480, 481, 485, 484), (487, 486, 488, 489), (491, 490, 492, 493), (498, 499, 500, 501), (494, 495, 499, 498), (496, 497, 501, 500), (506, 507, 508, 509), (502, 503, 507, 506), (504, 505, 509, 508), (514, 515, 516, 517), (510, 511, 515, 514), (512, 513, 517, 516), (538, 543, 544, 541), (523, 522, 526, 527), (524, 530, 531, 528), (528, 529, 525, 524), (535, 534, 536, 537), (521, 529, 528, 534, 535), (519, 521, 535, 537), (533, 532, 523, 527), (519, 537, 536, 527, 526), (539, 520, 518, 540), (530, 524, 538, 541, 523, 532), (524, 525, 542, 543, 538), (523, 541, 544, 545, 522), (542, 520, 539, 543), (547, 546, 548, 549), (544, 540, 518, 545), (546, 539, 540, 548), (543, 539, 546, 547), (543, 547, 549, 544), (540, 544, 549, 548), (532, 533, 551, 550), (533, 531, 553, 551), (531, 530, 552, 553), (550, 552, 530, 532), (534, 528, 531, 533, 527, 536), (554, 555, 556, 557), (558, 559, 555, 554), (560, 561, 557, 556), (562, 563, 564, 565), (566, 567, 563, 562), (568, 569, 565, 564), (570, 571, 572, 573), (574, 575, 571, 570), (576, 577, 573, 572), (279, 280, 578, 579), (585, 582, 592, 583, 584, 597, 596), (589, 598, 599, 588, 587, 593, 586), (607, 597, 584, 603), (586, 593, 591, 590), (592, 582, 594, 595), (592, 591, 593, 587, 583), (599, 605, 602, 588), (605, 607, 603, 602), (589, 601, 604, 598), (598, 604, 605, 599), (601, 600, 606, 604), (600, 585, 596, 606), (606, 596, 597, 607)])
me_cheap_hotel.polygons.foreach_set('use_smooth', [True] * 325)
me_cheap_hotel.polygons.foreach_set('material_index', [0, 0, 0, 0, 0, 0, 0, 0, 0, 0, 0, 0, 1, 1, 1, 1, 1, 1, 2, 2, 2, 2, 2, 2, 2, 2, 2, 2, 2, 2, 2, 2, 2, 2, 2, 2, 2, 2, 2, 2, 2, 2, 2, 2, 2, 2, 2, 2, 2, 2, 2, 2, 2, 2, 2, 2, 2, 2, 3, 3, 3, 3, 3, 3, 3, 3, 3, 3, 3, 3, 3, 3, 3, 3, 3, 3, 3, 3, 3, 3, 3, 3, 3, 3, 3, 3, 3, 3, 3, 3, 3, 3, 4, 4, 4, 4, 4, 4, 4, 2, 2, 2, 2, 2, 2, 2, 2, 2, 2, 2, 2, 2, 2, 2, 2, 2, 2, 2, 2, 2, 2, 2, 2, 2, 2, 2, 2, 2, 2, 2, 2, 2, 2, 2, 2, 2, 2, 2, 2, 2, 2, 2, 2, 2, 2, 2, 2, 2, 2, 2, 2, 2, 2, 2, 2, 2, 2, 2, 2, 2, 2, 2, 2, 2, 2, 2, 2, 2, 2, 2, 2, 2, 2, 2, 2, 0, 0, 0, 0, 0, 0, 5, 5, 5, 5, 5, 5, 5, 5, 5, 5, 5, 5, 5, 5, 5, 5, 5, 5, 5, 5, 5, 5, 5, 5, 5, 5, 5, 5, 5, 5, 5, 5, 5, 5, 5, 5, 5, 5, 5, 5, 5, 5, 5, 5, 5, 5, 5, 5, 5, 5, 5, 5, 5, 5, 5, 5, 5, 5, 5, 5, 5, 5, 5, 5, 5, 5, 5, 5, 5, 5, 5, 5, 5, 5, 5, 5, 5, 5, 5, 5, 5, 5, 5, 5, 5, 5, 5, 5, 5, 5, 5, 5, 5, 5, 5, 5, 5, 5, 5, 5, 5, 5, 5, 5, 5, 5, 5, 5, 5, 5, 5, 5, 5, 5, 5, 5, 5, 5, 5, 5, 5, 5, 5, 5, 5, 5, 5, 5, 5, 5, 0, 4, 4, 4, 4, 4, 4, 4, 4, 4, 4, 4, 4, 4])
_uv = me_cheap_hotel.uv_layers.new(name='map1')
_uv.uv.foreach_set('vector', [0.77, 0.009766, 0.77, 0.2691, 0.677, 0.2691, 0.677, 0.755, 0.677, 0.5463, 0.77, 0.5463, 0.77, 0.755, 0.677, 0.5463, 0.677, 0.2691, 0.77, 0.2691, 0.77, 0.5463, 0.2001, 0.755, 0.2001, 0.5463, 0.677, 0.5463, 0.677, 0.755, 0.77, 0.009766, 0.677, 0.2691, 0.677, 0.009766, 0.8786, 0.008535, 0.8786, 0.2679, 0.1842, 0.2679, 0.1443, 0.2679, 0.1044, 0.2679, 0.1044, 0.008535, 0.104, 0.2704, 0.2952, 0.2704, 0.2952, 0.5477, 0.104, 0.5477, 0.1047, 0.7564, 0.1047, 0.5477, 0.2976, 0.5477, 0.6769, 0.5477, 0.8763, 0.5477, 0.8763, 0.7564, 0.1047, 0.008865, 0.1047, 0.2674, 0.8792, 0.2674, 0.8792, 0.008865, 0.7303, 0.8754, 0.7303, 0.9829, 0.01489, 0.9829, 0.01489, 0.8754, 0.2001, 0.009766, 0.2001, 0.2691, 0.1048, 0.009766, 0.677, 0.009766, 0.677, 0.2691, 0.2001, 0.2691, 0.2001, 0.009766, 2.056, 0.0001998, 2.056, 1.0, 1.968, 1.0, 1.968, -5.224e-05, 1.968, -5.224e-05, 1.968, 1.0, 2.122e-05, 1.0, 7.174e-09, 0.0, 0.5941, 1.0, -4.768e-07, 1.0, -1.21e-06, -1.47e-05, 0.5941, -7.515e-06, 2.549, 1.0, 0.5818, 1.0, 0.5818, -4.587e-05, 2.549, -1.8e-07, 0.5818, 1.0, 0.4932, 1.0, 0.4932, 0.0002011, 0.5818, -4.587e-05, 1.188, 1.0, 0.5941, 1.0, 0.5941, -7.515e-06, 1.188, -3.466e-06, 0.01405, 0.904, 0.01405, 0.8704, 0.6909, 0.8704, 0.6909, 0.904, 0.01405, 0.6428, 0.01405, 0.6131, 0.6914, 0.6131, 0.6914, 0.6428, 0.2352, 0.4646, 0.208, 0.4646, 0.2015, 0.458, 0.2352, 0.458, 0.01405, 0.5314, 0.01406, 0.5249, 0.6909, 0.5249, 0.6909, 0.5314, 0.273, 0.4612, 0.2459, 0.4612, 0.2459, 0.4547, 0.2795, 0.4547, 0.273, 0.4844, 0.273, 0.4612, 0.2795, 0.4547, 0.2795, 0.4844, 0.01405, 0.5597, 0.6917, 0.5597, 0.6917, 0.5662, 0.01405, 0.5662, 0.208, 0.4646, 0.208, 0.4879, 0.2015, 0.4879, 0.2015, 0.458, 0.794, 0.8494, 0.7875, 0.8494, 0.7875, 0.1726, 0.794, 0.1726, 0.01405, 0.8134, 0.01405, 0.7799, 0.6909, 0.7799, 0.6909, 0.8134, 0.01405, 0.7264, 0.01405, 0.6966, 0.6904, 0.6965, 0.6904, 0.7263, 0.01405, 0.6011, 0.01405, 0.5946, 0.6917, 0.5946, 0.6917, 0.6011, 0.8114, 0.8494, 0.8049, 0.8494, 0.8049, 0.1726, 0.8114, 0.1726, 0.01405, 0.8587, 0.01405, 0.8251, 0.6909, 0.8251, 0.6909, 0.8587, 0.01405, 0.6846, 0.01405, 0.6548, 0.6906, 0.6548, 0.6906, 0.6846, 0.01405, 0.5837, 0.01405, 0.5772, 0.6917, 0.5772, 0.6917, 0.5837, 0.7766, 0.8494, 0.7701, 0.8494, 0.7701, 0.1725, 0.7766, 0.1725, 0.01458, 0.9492, 0.01458, 0.9157, 0.6914, 0.9157, 0.6914, 0.9492, 0.01406, 0.7682, 0.01405, 0.7383, 0.6892, 0.7382, 0.6892, 0.7681, 0.01405, 0.5488, 0.01405, 0.5423, 0.6917, 0.5423, 0.6917, 0.5488, 0.01405, 0.904, 0.01405, 0.8704, 0.6909, 0.8704, 0.6909, 0.904, 0.01405, 0.6428, 0.01405, 0.6131, 0.6914, 0.6131, 0.6914, 0.6428, 0.2352, 0.4646, 0.208, 0.4646, 0.2015, 0.458, 0.2352, 0.458, 0.01405, 0.5314, 0.01406, 0.5249, 0.6909, 0.5249, 0.6909, 0.5314, 0.273, 0.4612, 0.2459, 0.4612, 0.2459, 0.4547, 0.2795, 0.4547, 0.273, 0.4844, 0.273, 0.4612, 0.2795, 0.4547, 0.2795, 0.4844, 0.01405, 0.5597, 0.6917, 0.5597, 0.6917, 0.5662, 0.01405, 0.5662, 0.208, 0.4646, 0.208, 0.4879, 0.2015, 0.4879, 0.2015, 0.458, 0.794, 0.8494, 0.7875, 0.8494, 0.7875, 0.1726, 0.794, 0.1726, 0.01405, 0.8134, 0.01405, 0.7799, 0.6909, 0.7799, 0.6909, 0.8134, 0.01405, 0.7264, 0.01405, 0.6966, 0.6904, 0.6965, 0.6904, 0.7263, 0.01405, 0.6011, 0.01405, 0.5946, 0.6917, 0.5946, 0.6917, 0.6011, 0.8114, 0.8494, 0.8049, 0.8494, 0.8049, 0.1726, 0.8114, 0.1726, 0.01405, 0.8587, 0.01405, 0.8251, 0.6909, 0.8251, 0.6909, 0.8587, 0.01405, 0.6846, 0.01405, 0.6548, 0.6906, 0.6548, 0.6906, 0.6846, 0.01405, 0.5837, 0.01405, 0.5772, 0.6917, 0.5772, 0.6917, 0.5837, 0.7766, 0.8494, 0.7701, 0.8494, 0.7701, 0.1725, 0.7766, 0.1725, 0.01458, 0.9492, 0.01458, 0.9157, 0.6914, 0.9157, 0.6914, 0.9492, 0.01406, 0.7682, 0.01405, 0.7383, 0.6892, 0.7382, 0.6892, 0.7681, 0.01405, 0.5488, 0.01405, 0.5423, 0.6917, 0.5423, 0.6917, 0.5488, 1.762, 0.6124, -1.325, 0.6124, -1.321, 0.4458, 1.758, 0.4458, 1.816, 0.9105, 1.787, 0.9815, 1.787, 0.5039, 1.816, 0.5039, 1.787, 0.9815, 1.762, 0.6124, 1.758, 0.4458, 1.787, 0.5039, 2.388, -2.035, 2.417, -2.031, 2.417, 1.049, 2.388, 1.053, -0.863, -1.172, -0.9494, -1.184, -0.9494, -1.59, -0.863, -1.579, 3.984, 2.152, -3.997, 2.152, -3.997, -0.8676, 3.984, -0.8676, 2.417, -2.031, 2.486, -2.001, 2.486, 1.019, 2.417, 1.049, 1.787, -3.166, 1.816, -3.119, 1.816, 0.4434, 1.787, 0.4434, 1.758, -3.163, 1.787, -3.166, 1.787, 0.4434, 1.758, 0.4458, 2.243, 3.402, 2.157, 3.414, 2.157, -2.011, 2.243, -2.023, -1.35, 0.9815, -1.379, 0.9105, -1.379, 0.5039, -1.35, 0.5039, -1.325, 0.6124, -1.35, 0.9815, -1.35, 0.5039, -1.321, 0.4458, 2.243, -1.184, 2.157, -1.172, 2.157, -1.579, 2.243, -1.59, -1.321, -3.163, 1.758, -3.163, 1.758, 0.4458, -1.321, 0.4458, -1.379, -3.119, -1.35, -3.166, -1.35, 0.4434, -1.379, 0.4434, -1.35, -3.166, -1.321, -3.163, -1.321, 0.4458, -1.35, 0.4434, 1.667, -0.4858, 1.667, -3.564, 1.686, -3.564, 1.686, -0.4858, -0.863, 3.414, -0.9494, 3.402, -0.9494, -2.023, -0.863, -2.011, -0.2462, -0.8676, -0.2462, 2.152, -0.3333, 2.152, -0.3333, -0.8676, 1.686, -0.4858, 1.686, -3.564, 1.757, -3.535, 1.757, -0.5151, -0.6931, -1.579, -0.6931, -1.342, -0.863, -1.172, -0.863, -1.579, 2.157, -1.172, 1.987, -1.342, 1.987, -1.579, 2.157, -1.579, -3.997, -0.8676, -3.997, 2.152, -4.167, 1.982, -4.167, -0.6977, -0.3333, -0.8676, -0.3333, 2.152, -0.5033, 1.982, -0.5033, -0.6977, -0.6931, -2.011, -0.6931, 3.244, -0.863, 3.414, -0.863, -2.011, 2.157, 3.414, 1.987, 3.244, 1.987, -2.011, 2.157, -2.011, 0.01659, 2.039, 0.01748, -1.039, 0.07655, -1.039, 0.07566, 2.039, 0.01659, 2.039, -0.03932, 2.039, -0.03843, -1.039, 0.01748, -1.039, 0.01986, -1.057, 0.07893, -1.057, 0.07655, -1.039, 0.01748, -1.039, 0.09431, -1.039, 0.09341, 2.039, 0.07566, 2.039, 0.07655, -1.039, 0.07802, 2.057, 0.01895, 2.057, 0.01659, 2.039, 0.07566, 2.039, 0.01421, 2.057, -0.0417, 2.057, -0.03932, 2.039, 0.01659, 2.039, -0.05708, 2.039, -0.05618, -1.039, -0.03843, -1.039, -0.03932, 2.039, -0.04079, -1.057, 0.01512, -1.057, 0.01748, -1.039, -0.03843, -1.039, 1.968, 0.9998, 2.056, 1.0, 2.056, 1.991, 1.968, 2.002, 2.122e-05, 1.0, 1.968, 0.9998, 1.968, 2.002, 4.259e-05, 1.773, 0.5941, 1.991, 0.5941, 1.0, 1.188, 1.0, 1.188, 1.991, 4.172e-07, 1.991, 2.086e-07, 1.0, 0.5941, 1.0, 0.5941, 1.991, 0.5817, 2.002, 0.5817, 0.9998, 2.549, 1.0, 2.549, 1.773, 0.4932, 1.991, 0.4932, 1.0, 0.5817, 0.9998, 0.5817, 2.002, -1.32, 0.5144, -2.354, 0.5144, -2.354, 2.436, -1.32, 2.436, 0.7979, 0.009766, 0.7979, 0.06391, 0.009766, 0.06391, 0.009766, 0.009766, 0.8776, 0.02164, 0.8825, 0.02164, 0.8825, 0.8098, 0.8776, 0.8098, 0.8687, 0.8098, 0.8639, 0.8098, 0.8639, 0.02163, 0.8687, 0.02163, 0.8962, 0.02166, 0.8962, 0.8098, 0.8914, 0.8098, 0.8914, 0.02166, 0.7979, 0.07279, 0.7979, 0.1269, 0.009766, 0.1269, 0.009766, 0.07279, 0.91, 0.8098, 0.9051, 0.8098, 0.9051, 0.02164, 0.91, 0.02164, 0.01405, 0.904, 0.01405, 0.8704, 0.6909, 0.8704, 0.6909, 0.904, 0.01405, 0.6428, 0.01405, 0.6131, 0.6914, 0.6131, 0.6914, 0.6428, 0.2352, 0.4646, 0.208, 0.4646, 0.2015, 0.458, 0.2352, 0.458, 0.01405, 0.5314, 0.01406, 0.5249, 0.6909, 0.5249, 0.6909, 0.5314, 0.273, 0.4612, 0.2459, 0.4612, 0.2459, 0.4547, 0.2795, 0.4547, 0.273, 0.4844, 0.273, 0.4612, 0.2795, 0.4547, 0.2795, 0.4844, 0.01405, 0.5597, 0.6917, 0.5597, 0.6917, 0.5662, 0.01405, 0.5662, 0.208, 0.4646, 0.208, 0.4879, 0.2015, 0.4879, 0.2015, 0.458, 0.794, 0.8494, 0.7875, 0.8494, 0.7875, 0.1726, 0.794, 0.1726, 0.01405, 0.8134, 0.01405, 0.7799, 0.6909, 0.7799, 0.6909, 0.8134, 0.01405, 0.7264, 0.01405, 0.6966, 0.6904, 0.6965, 0.6904, 0.7263, 0.01405, 0.6011, 0.01405, 0.5946, 0.6917, 0.5946, 0.6917, 0.6011, 0.8114, 0.8494, 0.8049, 0.8494, 0.8049, 0.1726, 0.8114, 0.1726, 0.01405, 0.8587, 0.01405, 0.8251, 0.6909, 0.8251, 0.6909, 0.8587, 0.01405, 0.6846, 0.01405, 0.6548, 0.6906, 0.6548, 0.6906, 0.6846, 0.01405, 0.5837, 0.01405, 0.5772, 0.6917, 0.5772, 0.6917, 0.5837, 0.7766, 0.8494, 0.7701, 0.8494, 0.7701, 0.1725, 0.7766, 0.1725, 0.01458, 0.9492, 0.01458, 0.9157, 0.6914, 0.9157, 0.6914, 0.9492, 0.01406, 0.7682, 0.01405, 0.7383, 0.6892, 0.7382, 0.6892, 0.7681, 0.01405, 0.5488, 0.01405, 0.5423, 0.6917, 0.5423, 0.6917, 0.5488, 0.009829, 0.19, 0.009766, 0.1358, 0.7585, 0.1358, 0.7586, 0.19, 0.02569, 0.9934, 0.02569, 0.9885, 0.7745, 0.9885, 0.7745, 0.9934, 0.923, 0.7829, 0.923, 0.0341, 0.9279, 0.0341, 0.9279, 0.7829, 0.836, 0.06101, 0.8409, 0.06101, 0.8409, 0.8098, 0.836, 0.8098, 0.009828, 0.316, 0.009766, 0.2619, 0.7585, 0.2619, 0.7586, 0.316, 0.9627, 0.7829, 0.9578, 0.7829, 0.9578, 0.0341, 0.9627, 0.0341, 0.8221, 0.06102, 0.827, 0.06102, 0.827, 0.8098, 0.8221, 0.8098, 0.009828, 0.379, 0.009766, 0.3249, 0.7585, 0.3249, 0.7586, 0.379, 0.02092, 0.9628, 0.02092, 0.958, 0.7697, 0.958, 0.7697, 0.9628, 0.0257, 0.9781, 0.0257, 0.9732, 0.7745, 0.9731, 0.7745, 0.978, 0.009828, 0.253, 0.009766, 0.1988, 0.7585, 0.1988, 0.7586, 0.253, 0.9453, 0.7829, 0.9404, 0.7829, 0.9404, 0.0341, 0.9453, 0.0341, 0.8498, 0.06103, 0.8547, 0.06103, 0.8547, 0.8098, 0.8498, 0.8098, 0.009828, 0.4421, 0.009766, 0.3879, 0.7585, 0.3879, 0.7586, 0.4421, 0.9801, 0.7829, 0.9752, 0.7829, 0.9752, 0.0341, 0.9801, 0.0341, 0.836, 0.06101, 0.8409, 0.06101, 0.8409, 0.8098, 0.836, 0.8098, 0.009828, 0.316, 0.009766, 0.2619, 0.7585, 0.2619, 0.7586, 0.316, 0.9627, 0.7829, 0.9578, 0.7829, 0.9578, 0.0341, 0.9627, 0.0341, 0.8221, 0.06102, 0.827, 0.06102, 0.827, 0.8098, 0.8221, 0.8098, 0.009828, 0.379, 0.009766, 0.3249, 0.7585, 0.3249, 0.7586, 0.379, 0.02092, 0.9628, 0.02092, 0.958, 0.7697, 0.958, 0.7697, 0.9628, 0.0257, 0.9781, 0.0257, 0.9732, 0.7745, 0.9731, 0.7745, 0.978, 0.009828, 0.253, 0.009766, 0.1988, 0.7585, 0.1988, 0.7586, 0.253, 0.9453, 0.7829, 0.9404, 0.7829, 0.9404, 0.0341, 0.9453, 0.0341, 0.01405, 0.904, 0.01405, 0.8704, 0.6909, 0.8704, 0.6909, 0.904, 0.01405, 0.6428, 0.01405, 0.6131, 0.6914, 0.6131, 0.6914, 0.6428, 0.2352, 0.4646, 0.208, 0.4646, 0.2015, 0.458, 0.2352, 0.458, 0.01405, 0.5314, 0.01406, 0.5249, 0.6909, 0.5249, 0.6909, 0.5314, 0.273, 0.4612, 0.2459, 0.4612, 0.2459, 0.4547, 0.2795, 0.4547, 0.273, 0.4844, 0.273, 0.4612, 0.2795, 0.4547, 0.2795, 0.4844, 0.01405, 0.5597, 0.6917, 0.5597, 0.6917, 0.5662, 0.01405, 0.5662, 0.208, 0.4646, 0.208, 0.4879, 0.2015, 0.4879, 0.2015, 0.458, 0.794, 0.8494, 0.7875, 0.8494, 0.7875, 0.1726, 0.794, 0.1726, 0.01405, 0.8134, 0.01405, 0.7799, 0.6909, 0.7799, 0.6909, 0.8134, 0.01405, 0.7264, 0.01405, 0.6966, 0.6904, 0.6965, 0.6904, 0.7263, 0.01405, 0.6011, 0.01405, 0.5946, 0.6917, 0.5946, 0.6917, 0.6011, 0.8114, 0.8494, 0.8049, 0.8494, 0.8049, 0.1726, 0.8114, 0.1726, 0.01405, 0.8587, 0.01405, 0.8251, 0.6909, 0.8251, 0.6909, 0.8587, 0.01405, 0.6846, 0.01405, 0.6548, 0.6906, 0.6548, 0.6906, 0.6846, 0.01405, 0.5837, 0.01405, 0.5772, 0.6917, 0.5772, 0.6917, 0.5837, 0.7766, 0.8494, 0.7701, 0.8494, 0.7701, 0.1725, 0.7766, 0.1725, 0.01458, 0.9492, 0.01458, 0.9157, 0.6914, 0.9157, 0.6914, 0.9492, 0.01406, 0.7682, 0.01405, 0.7383, 0.6892, 0.7382, 0.6892, 0.7681, 0.01405, 0.5488, 0.01405, 0.5423, 0.6917, 0.5423, 0.6917, 0.5488, 0.1848, 0.5051, 0.01824, 0.5051, 0.01824, 0.4509, 0.1848, 0.4509, 0.4668, 0.4561, 0.3002, 0.4558, 0.3003, 0.451, 0.4668, 0.4512, 0.6463, 0.4558, 0.4798, 0.4558, 0.4798, 0.4509, 0.6463, 0.4509, 0.1687, 0.5051, 0.009766, 0.5051, 0.009766, 0.4509, 0.1687, 0.4509, 0.4507, 0.4561, 0.2918, 0.4558, 0.2918, 0.4509, 0.4507, 0.4512, 0.6548, 0.4558, 0.4959, 0.4558, 0.4959, 0.4509, 0.6548, 0.4509, 0.8775, 0.009766, 0.8775, 0.2691, 0.77, 0.2691, 0.77, 0.009766, 0.77, 0.5463, 0.77, 0.2691, 0.8775, 0.2691, 0.8775, 0.5463, 0.77, 0.755, 0.77, 0.5463, 0.8775, 0.5463, 0.8775, 0.755, 0.1048, 0.009766, 0.2001, 0.2691, 0.1048, 0.2691, 0.1048, 0.5463, 0.1048, 0.2691, 0.2001, 0.2691, 0.2001, 0.5463, 0.1048, 0.755, 0.1048, 0.5463, 0.2001, 0.5463, 0.2001, 0.755, 0.6922, 0.01334, 0.6922, 0.4257, 0.6866, 0.4257, 0.6866, 0.01334, 0.8468, 0.5375, 0.8468, 0.8307, 0.8428, 0.8307, 0.8428, 0.5375, 0.6922, 0.01334, 0.7079, 0.01334, 0.7079, 0.4257, 0.6922, 0.4257, 0.8468, 0.5375, 0.8684, 0.5375, 0.8684, 0.8307, 0.8468, 0.8307, 0.7232, 0.01334, 0.7232, 0.4257, 0.7176, 0.4257, 0.7176, 0.01334, 0.883, 0.6854, 0.883, 0.9786, 0.879, 0.9786, 0.879, 0.6854, 0.7232, 0.01334, 0.7389, 0.01334, 0.7389, 0.4257, 0.7232, 0.4257, 0.883, 0.6854, 0.9047, 0.6854, 0.9047, 0.9786, 0.883, 0.9786, 0.7978, 0.48, 0.7978, 0.01762, 0.8114, 0.01762, 0.8114, 0.48, 0.7366, 0.4415, 0.7366, 0.9547, 0.7209, 0.9547, 0.7209, 0.4415, 0.8114, 0.48, 0.8114, 0.01762, 0.8256, 0.01762, 0.8256, 0.48, 0.7209, 0.4415, 0.7209, 0.9547, 0.7152, 0.9547, 0.7152, 0.4415, 0.8256, 0.48, 0.8256, 0.01762, 0.8307, 0.01762, 0.8307, 0.48, 0.7908, 0.48, 0.7908, 0.01762, 0.7924, 0.01762, 0.7924, 0.48, 0.7854, 0.48, 0.7854, 0.01762, 0.7908, 0.01762, 0.7908, 0.48, 0.7978, 0.01762, 0.7978, 0.48, 0.7924, 0.48, 0.7924, 0.01762, 0.7706, 0.4416, 0.7706, 0.9546, 0.7549, 0.9546, 0.7549, 0.4416, 0.6812, 0.9547, 0.6812, 0.4416, 0.6969, 0.4416, 0.6969, 0.9547, 0.7549, 0.4416, 0.7549, 0.9546, 0.7493, 0.9546, 0.7493, 0.4416, 0.6969, 0.9547, 0.6969, 0.4416, 0.7025, 0.4416, 0.7025, 0.9547, 0.4262, 0.009766, 0.4262, 0.4768, 0.01388, 0.4768, 0.01388, 0.009766, 0.4246, 0.4882, 0.4246, 0.9552, 0.01221, 0.9552, 0.01221, 0.4882, 0.9854, 0.9177, 0.9854, 0.4748, 0.9868, 0.4748, 0.9868, 0.9177, 0.9835, 0.9177, 0.9835, 0.4748, 0.9854, 0.4748, 0.9854, 0.9177, 0.9887, 0.4748, 0.9887, 0.9177, 0.9868, 0.9177, 0.9868, 0.4748, 0.9643, 0.9178, 0.9643, 0.475, 0.9668, 0.475, 0.9668, 0.9178, 0.9608, 0.9178, 0.9608, 0.475, 0.9643, 0.475, 0.9643, 0.9178, 0.9703, 0.475, 0.9703, 0.9178, 0.9668, 0.9178, 0.9668, 0.475, 0.6649, 0.009766, 0.6649, 0.9111, 0.6636, 0.9111, 0.6636, 0.009766, 0.6668, 0.009766, 0.6668, 0.9111, 0.6649, 0.9111, 0.6649, 0.009766, 0.6616, 0.9111, 0.6616, 0.009766, 0.6636, 0.009766, 0.6636, 0.9111, 0.4861, 0.009766, 0.4963, 0.009766, 0.4963, 0.9198, 0.4861, 0.9198, 0.911, 0.6537, 0.8995, 0.6537, 0.8995, 0.1406, 0.911, 0.1406, 0.8264, 0.9822, 0.8157, 0.9822, 0.8157, 0.4943, 0.8264, 0.4943, 0.9352, 0.445, 0.9467, 0.445, 0.9467, 0.9581, 0.9352, 0.9581, 0.5991, 0.9198, 0.5931, 0.9198, 0.5931, 0.009766, 0.5991, 0.009766, 0.9467, 0.439, 0.9467, 0.445, 0.9352, 0.445, 0.9217, 0.445, 0.9217, 0.439, 0.6242, 0.009766, 0.6242, 0.9198, 0.5991, 0.9198, 0.5991, 0.009766, 0.872, 0.5227, 0.872, 0.00958, 0.8832, 0.00958, 0.8832, 0.5227, 0.8995, 0.1345, 0.9245, 0.1345, 0.9245, 0.1406, 0.911, 0.1406, 0.8995, 0.1406, 0.5113, 0.009766, 0.5352, 0.009766, 0.5352, 0.9198, 0.5113, 0.9198, 0.4737, 0.02099, 0.4737, 0.009766, 0.4861, 0.009766, 0.4861, 0.9198, 0.4737, 0.9198, 0.4737, 0.9086, 0.9352, 0.9581, 0.9467, 0.9581, 0.9467, 0.9683, 0.9228, 0.9683, 0.9228, 0.9581, 0.911, 0.6537, 0.9234, 0.6537, 0.9234, 0.6639, 0.8995, 0.6639, 0.8995, 0.6537, 0.9467, 0.9683, 0.9467, 0.9722, 0.9228, 0.9722, 0.9228, 0.9683, 0.5019, 0.009766, 0.5057, 0.009766, 0.5057, 0.9198, 0.5019, 0.9198, 0.9234, 0.6639, 0.9234, 0.6677, 0.8995, 0.6677, 0.8995, 0.6639, 0.5057, 0.009766, 0.5113, 0.009766, 0.5113, 0.9198, 0.5057, 0.9198, 0.9228, 0.9683, 0.9228, 0.9722, 0.9172, 0.9722, 0.9172, 0.9683, 0.4963, 0.009766, 0.5019, 0.009766, 0.5019, 0.9198, 0.4963, 0.9198, 0.9234, 0.6677, 0.9234, 0.6639, 0.929, 0.6639, 0.929, 0.6677, 0.872, 0.00958, 0.872, 0.5227, 0.8395, 0.5227, 0.8395, 0.00958, 0.5796, 0.02099, 0.5796, 0.9086, 0.547, 0.9086, 0.547, 0.02099, 0.8157, 0.4943, 0.8157, 0.9822, 0.7847, 0.9822, 0.7847, 0.4943, 0.4412, 0.9086, 0.4412, 0.02099, 0.4737, 0.02099, 0.4737, 0.9086, 0.5931, 0.9198, 0.5796, 0.9198, 0.5796, 0.9086, 0.5796, 0.02099, 0.5796, 0.009766, 0.5931, 0.009766, 0.9874, 0.4646, 0.9874, 0.02177, 0.9887, 0.02177, 0.9887, 0.4646, 0.9854, 0.4646, 0.9854, 0.02177, 0.9874, 0.02177, 0.9874, 0.4646, 0.9907, 0.02177, 0.9907, 0.4646, 0.9887, 0.4646, 0.9887, 0.02177, 0.9663, 0.4647, 0.9663, 0.022, 0.9687, 0.022, 0.9687, 0.4647, 0.9627, 0.4647, 0.9627, 0.022, 0.9663, 0.022, 0.9663, 0.4647, 0.9722, 0.022, 0.9722, 0.4647, 0.9687, 0.4647, 0.9687, 0.022, 0.6432, 0.009766, 0.6432, 0.9111, 0.6419, 0.9111, 0.6419, 0.009766, 0.6451, 0.009766, 0.6451, 0.9111, 0.6432, 0.9111, 0.6432, 0.009766, 0.6399, 0.9111, 0.6399, 0.009766, 0.6419, 0.009766, 0.6419, 0.9111, 0.6922, 0.01334, 0.6922, 0.4257, 0.6866, 0.4257, 0.6866, 0.01334, 0.8468, 0.5375, 0.8468, 0.8307, 0.8428, 0.8307, 0.8428, 0.5375, 0.6922, 0.01334, 0.7079, 0.01334, 0.7079, 0.4257, 0.6922, 0.4257, 0.8468, 0.5375, 0.8684, 0.5375, 0.8684, 0.8307, 0.8468, 0.8307, 0.7232, 0.01334, 0.7232, 0.4257, 0.7176, 0.4257, 0.7176, 0.01334, 0.883, 0.6854, 0.883, 0.9786, 0.879, 0.9786, 0.879, 0.6854, 0.7232, 0.01334, 0.7389, 0.01334, 0.7389, 0.4257, 0.7232, 0.4257, 0.883, 0.6854, 0.9047, 0.6854, 0.9047, 0.9786, 0.883, 0.9786, 0.7978, 0.48, 0.7978, 0.01762, 0.8114, 0.01762, 0.8114, 0.48, 0.7366, 0.4415, 0.7366, 0.9547, 0.7209, 0.9547, 0.7209, 0.4415, 0.8114, 0.48, 0.8114, 0.01762, 0.8256, 0.01762, 0.8256, 0.48, 0.7209, 0.4415, 0.7209, 0.9547, 0.7152, 0.9547, 0.7152, 0.4415, 0.8256, 0.48, 0.8256, 0.01762, 0.8307, 0.01762, 0.8307, 0.48, 0.7908, 0.48, 0.7908, 0.01762, 0.7924, 0.01762, 0.7924, 0.48, 0.7854, 0.48, 0.7854, 0.01762, 0.7908, 0.01762, 0.7908, 0.48, 0.7978, 0.01762, 0.7978, 0.48, 0.7924, 0.48, 0.7924, 0.01762, 0.7706, 0.4416, 0.7706, 0.9546, 0.7549, 0.9546, 0.7549, 0.4416, 0.6812, 0.9547, 0.6812, 0.4416, 0.6969, 0.4416, 0.6969, 0.9547, 0.7549, 0.4416, 0.7549, 0.9546, 0.7493, 0.9546, 0.7493, 0.4416, 0.6969, 0.9547, 0.6969, 0.4416, 0.7025, 0.4416, 0.7025, 0.9547, 0.4262, 0.009766, 0.4262, 0.4768, 0.01388, 0.4768, 0.01388, 0.009766, 0.4246, 0.4882, 0.4246, 0.9552, 0.01221, 0.9552, 0.01221, 0.4882, 0.9854, 0.9177, 0.9854, 0.4748, 0.9868, 0.4748, 0.9868, 0.9177, 0.9835, 0.9177, 0.9835, 0.4748, 0.9854, 0.4748, 0.9854, 0.9177, 0.9887, 0.4748, 0.9887, 0.9177, 0.9868, 0.9177, 0.9868, 0.4748, 0.9643, 0.9178, 0.9643, 0.475, 0.9668, 0.475, 0.9668, 0.9178, 0.9608, 0.9178, 0.9608, 0.475, 0.9643, 0.475, 0.9643, 0.9178, 0.9703, 0.475, 0.9703, 0.9178, 0.9668, 0.9178, 0.9668, 0.475, 0.6649, 0.009766, 0.6649, 0.9111, 0.6636, 0.9111, 0.6636, 0.009766, 0.6668, 0.009766, 0.6668, 0.9111, 0.6649, 0.9111, 0.6649, 0.009766, 0.6616, 0.9111, 0.6616, 0.009766, 0.6636, 0.009766, 0.6636, 0.9111, 0.4861, 0.009766, 0.4963, 0.009766, 0.4963, 0.9198, 0.4861, 0.9198, 0.911, 0.6537, 0.8995, 0.6537, 0.8995, 0.1406, 0.911, 0.1406, 0.8264, 0.9822, 0.8157, 0.9822, 0.8157, 0.4943, 0.8264, 0.4943, 0.9352, 0.445, 0.9467, 0.445, 0.9467, 0.9581, 0.9352, 0.9581, 0.5991, 0.9198, 0.5931, 0.9198, 0.5931, 0.009766, 0.5991, 0.009766, 0.9467, 0.439, 0.9467, 0.445, 0.9352, 0.445, 0.9217, 0.445, 0.9217, 0.439, 0.6242, 0.009766, 0.6242, 0.9198, 0.5991, 0.9198, 0.5991, 0.009766, 0.872, 0.5227, 0.872, 0.00958, 0.8832, 0.00958, 0.8832, 0.5227, 0.8995, 0.1345, 0.9245, 0.1345, 0.9245, 0.1406, 0.911, 0.1406, 0.8995, 0.1406, 0.5113, 0.009766, 0.5352, 0.009766, 0.5352, 0.9198, 0.5113, 0.9198, 0.4737, 0.02099, 0.4737, 0.009766, 0.4861, 0.009766, 0.4861, 0.9198, 0.4737, 0.9198, 0.4737, 0.9086, 0.9352, 0.9581, 0.9467, 0.9581, 0.9467, 0.9683, 0.9228, 0.9683, 0.9228, 0.9581, 0.911, 0.6537, 0.9234, 0.6537, 0.9234, 0.6639, 0.8995, 0.6639, 0.8995, 0.6537, 0.9467, 0.9683, 0.9467, 0.9722, 0.9228, 0.9722, 0.9228, 0.9683, 0.5019, 0.009766, 0.5057, 0.009766, 0.5057, 0.9198, 0.5019, 0.9198, 0.9234, 0.6639, 0.9234, 0.6677, 0.8995, 0.6677, 0.8995, 0.6639, 0.5057, 0.009766, 0.5113, 0.009766, 0.5113, 0.9198, 0.5057, 0.9198, 0.9228, 0.9683, 0.9228, 0.9722, 0.9172, 0.9722, 0.9172, 0.9683, 0.4963, 0.009766, 0.5019, 0.009766, 0.5019, 0.9198, 0.4963, 0.9198, 0.9234, 0.6677, 0.9234, 0.6639, 0.929, 0.6639, 0.929, 0.6677, 0.872, 0.00958, 0.872, 0.5227, 0.8395, 0.5227, 0.8395, 0.00958, 0.5796, 0.02099, 0.5796, 0.9086, 0.547, 0.9086, 0.547, 0.02099, 0.8157, 0.4943, 0.8157, 0.9822, 0.7847, 0.9822, 0.7847, 0.4943, 0.4412, 0.9086, 0.4412, 0.02099, 0.4737, 0.02099, 0.4737, 0.9086, 0.5931, 0.9198, 0.5796, 0.9198, 0.5796, 0.9086, 0.5796, 0.02099, 0.5796, 0.009766, 0.5931, 0.009766, 0.9874, 0.4646, 0.9874, 0.02177, 0.9887, 0.02177, 0.9887, 0.4646, 0.9854, 0.4646, 0.9854, 0.02177, 0.9874, 0.02177, 0.9874, 0.4646, 0.9907, 0.02177, 0.9907, 0.4646, 0.9887, 0.4646, 0.9887, 0.02177, 0.9663, 0.4647, 0.9663, 0.022, 0.9687, 0.022, 0.9687, 0.4647, 0.9627, 0.4647, 0.9627, 0.022, 0.9663, 0.022, 0.9663, 0.4647, 0.9722, 0.022, 0.9722, 0.4647, 0.9687, 0.4647, 0.9687, 0.022, 0.6432, 0.009766, 0.6432, 0.9111, 0.6419, 0.9111, 0.6419, 0.009766, 0.6451, 0.009766, 0.6451, 0.9111, 0.6432, 0.9111, 0.6432, 0.009766, 0.6399, 0.9111, 0.6399, 0.009766, 0.6419, 0.009766, 0.6419, 0.9111, 0.8784, 0.2686, 0.8784, 0.5458, 0.6777, 0.5458, 0.6777, 0.2686, -1.32, 0.5144, -1.32, 2.436, -1.837, 2.436, -2.354, 2.436, -2.354, 0.5144, -2.009, 0.5144, -1.665, 0.5144, -1.32, 0.5144, -1.665, 0.5144, -2.009, 0.5144, -2.354, 0.5144, -2.354, 2.436, -1.837, 2.436, -1.32, 2.436, -2.009, 1.795, -2.009, 2.436, -2.354, 2.436, -2.354, 1.795, 0.6755, 0.267, 0.4385, 0.267, 0.4388, 0.1418, 0.6755, 0.1417, -1.837, 2.436, -1.32, 2.436, -1.32, 2.436, -1.837, 2.436, 0.4396, 0.0106, 0.4388, 0.1418, 0.4385, 0.267, 0.2015, 0.267, 0.2038, 0.0106, -2.009, 0.5144, -2.009, 1.155, -2.354, 1.155, -2.354, 0.5144, -2.009, 1.155, -2.009, 1.795, -2.354, 1.795, -2.354, 1.155, -1.32, 0.5144, -1.32, 1.155, -1.665, 1.155, -1.665, 0.5144, -1.665, 0.5144, -1.665, 1.155, -2.009, 1.155, -2.009, 0.5144, -1.32, 1.155, -1.32, 1.795, -1.665, 1.795, -1.665, 1.155, -1.32, 1.795, -1.32, 2.436, -1.665, 2.436, -1.665, 1.795, -1.665, 1.795, -1.665, 2.436, -2.009, 2.436, -2.009, 1.795])
me_cheap_hotel.materials.append(mat_wall_b_front_mtl1)
me_cheap_hotel.materials.append(mat_wall_c_btm_mtl)
me_cheap_hotel.materials.append(mat_walledge_b_mtl)
me_cheap_hotel.materials.append(mat_roof_a_mtl)
me_cheap_hotel.materials.append(mat_wall_b_top_mtl1)
me_cheap_hotel.materials.append(mat_window_a_mtl)
me_cheap_hotel.update()
me_cheap_hotel.normals_split_custom_set([tuple(v) for v in zip(*[iter([2.777e-07, 1.606e-05, 1.0, 0.0, 0.0, 1.0, 0.0, 0.0, 1.0, 0.0, 0.0, 1.0, 0.0, 0.0, 1.0, 0.0, 0.0, 1.0, 0.0, 0.0, 1.0, 0.0, 0.0, 1.0, 0.0, 0.0, 1.0, 0.0, 0.0, 1.0, 0.0, 0.0, 1.0, 0.0, 0.0, 1.0, 0.0, 0.0, 1.0, 0.0, 0.0, 1.0, 0.0, 0.0, 1.0, 2.777e-07, 1.606e-05, 1.0, 0.0, 0.0, 1.0, 0.0, 0.0, 1.0, -7.351e-09, 1.611e-05, 1.0, 0.0, 0.0, 1.0, 0.0, 0.0, 1.0, 0.0, 0.0, 1.0, 0.0, 0.0, 1.0, -1.103e-08, 2.416e-05, 1.0, 0.0, 0.0, 1.0, 0.0, 0.0, 1.0, 0.0, 0.0, 1.0, 0.0, 0.0, 1.0, 0.0, 0.0, 1.0, 0.0, 0.0, 1.0, 0.0, 0.0, 1.0, 0.0, 0.0, 1.0, 0.0, 0.0, 1.0, 0.0, 0.0, 1.0, -7.351e-09, 1.611e-05, 1.0, -1.103e-08, 2.416e-05, 1.0, -2.205e-08, 4.832e-05, 1.0, -2.205e-08, 4.832e-05, 1.0, 8.329e-07, 4.819e-05, 1.0, 8.329e-07, 4.819e-05, 1.0, 4.165e-07, 2.41e-05, 1.0, 2.777e-07, 1.606e-05, 1.0, 0.0, 0.0, 1.0, 0.0, 0.0, 1.0, -7.351e-09, 1.611e-05, 1.0, 0.0, 0.0, 1.0, 0.0, 0.0, 1.0, 0.0, 0.0, 1.0, 0.0, 0.0, 1.0, 1.0, -4.434e-09, 0.0, 1.0, -4.434e-09, 0.0, 1.0, 3.274e-09, 0.0, 1.0, 3.274e-09, 0.0, 1.0, 3.274e-09, 0.0, 1.0, 3.274e-09, 0.0, 1.0, 1.098e-08, 0.0, 1.0, 1.098e-08, 0.0, -2.849e-05, -1.421e-05, -1.0, 1.174e-05, -3.158e-05, -1.0, 2.309e-05, -3.787e-05, -1.0, -3.033e-05, -1.164e-05, -1.0, -1.0, -1.195e-07, 0.0, -1.0, -5.975e-08, 0.0, -1.0, -5.976e-08, 0.0, -1.0, -1.195e-07, 0.0, -1.0, -5.975e-08, 0.0, -1.0, 0.0, 0.0, -1.0, 0.0, 0.0, -1.0, -5.976e-08, 0.0, -5.069e-06, -3.186e-05, -1.0, -2.849e-05, -1.421e-05, -1.0, -3.033e-05, -1.164e-05, -1.0, -0.0002088, -0.0003639, -1.0, -0.5772, -0.5776, -0.5773, -0.577, -0.5777, 0.5773, -0.7071, 0.0, 0.7071, -0.7071, 0.0, -0.7071, 0.5775, -0.5774, -0.5772, -0.5772, -0.5776, -0.5773, -0.7071, 0.0, -0.7071, 0.7071, 0.0, -0.7071, 0.0, 0.7071, 0.7071, -0.05494, 0.9981, 0.02748, -0.5936, 0.5601, -0.5778, -0.5774, 0.5774, 0.5774, -0.577, -0.5777, 0.5773, 0.0008371, -0.7068, 0.7074, 1.929e-05, 0.0, 1.0, -0.7071, 0.0, 0.7071, 0.0006496, -1.0, 0.0002538, 0.0008371, -0.7068, 0.7074, -0.577, -0.5777, 0.5773, -0.5772, -0.5776, -0.5773, 0.7072, -0.7071, 0.0003589, 0.0006496, -1.0, 0.0002538, -0.5772, -0.5776, -0.5773, 0.5775, -0.5774, -0.5772, 0.5775, -0.5774, -0.5772, 0.7071, 0.0, -0.7071, 1.0, 0.0, 0.0, 0.7072, -0.7071, 0.0003589, -0.05494, 0.9981, 0.02748, 0.6644, 0.7461, 0.04409, 0.5553, 0.6236, -0.5502, -0.5936, 0.5601, -0.5778, -0.7071, 0.0, 0.7071, 3.373e-06, 0.0, 1.0, -2.409e-06, 0.0, 1.0, -0.7071, 0.0, 0.7071, -0.7071, 0.0, -0.7071, -0.7071, 0.0, 0.7071, -0.7071, 0.0, 0.7071, -0.7071, 0.0, -0.7071, 0.7071, 0.0, -0.7071, -0.7071, 0.0, -0.7071, -0.7071, 0.0, -0.7071, 0.7071, 0.0, -0.7071, 1.0, 0.0, 0.0, 0.7071, 0.0, -0.7071, 0.7071, 0.0, -0.7071, 1.0, 0.0, 0.0, -0.7071, 0.0, 0.7071, 1.929e-05, 0.0, 1.0, 3.373e-06, 0.0, 1.0, -0.7071, 0.0, 0.7071, -0.7071, 0.0, -0.7071, -0.7071, 0.0, 0.7071, -0.7071, 0.0, 0.7071, -0.7071, 0.0, -0.7071, 0.7071, 0.0, -0.7071, -0.7071, 0.0, -0.7071, -0.7071, 0.0, -0.7071, 0.7071, 0.0, -0.7071, 1.0, 0.0, 0.0, 0.7071, 0.0, -0.7071, 0.7071, 0.0, -0.7071, 1.0, 0.0, 0.0, -0.7071, 0.0, 0.7071, -2.409e-06, 0.0, 1.0, 0.0, 0.7071, 0.7071, -0.5774, 0.5774, 0.5774, -0.7071, 0.0, -0.7071, -0.7071, 0.0, 0.7071, -0.5774, 0.5774, 0.5774, -0.5936, 0.5601, -0.5778, 0.7071, 0.0, -0.7071, -0.7071, 0.0, -0.7071, -0.5936, 0.5601, -0.5778, 0.5553, 0.6236, -0.5502, 1.0, 0.0, 0.0, 0.7071, 0.0, -0.7071, 0.5553, 0.6236, -0.5502, 0.6644, 0.7461, 0.04409, 0.5773, -0.5776, -0.5772, -0.5773, -0.5777, -0.577, -0.7071, 0.0, -0.7071, 0.7071, 0.0, -0.7071, 0.5772, -0.5774, 0.5775, 0.5773, -0.5776, -0.5772, 0.7071, 0.0, -0.7071, 0.7071, 0.0, 0.7071, -0.7071, 0.7071, 0.0, -0.02745, 0.9981, -0.0549, 0.5778, 0.5601, -0.5936, -0.5774, 0.5774, -0.5774, -0.5773, -0.5777, -0.577, -0.7074, -0.7068, 0.0008179, -1.0, 0.0, 0.0, -0.7071, 0.0, -0.7071, -0.0002538, -1.0, 0.0006495, -0.7074, -0.7068, 0.0008179, -0.5773, -0.5777, -0.577, 0.5773, -0.5776, -0.5772, -0.0003589, -0.7071, 0.7072, -0.0002538, -1.0, 0.0006495, 0.5773, -0.5776, -0.5772, 0.5772, -0.5774, 0.5775, 0.5772, -0.5774, 0.5775, 0.7071, 0.0, 0.7071, 0.0, 0.0, 1.0, -0.0003589, -0.7071, 0.7072, -0.02745, 0.9981, -0.0549, -0.0441, 0.7461, 0.6644, 0.5502, 0.6236, 0.5553, 0.5778, 0.5601, -0.5936, -0.7071, 0.0, -0.7071, -1.0, 0.0, 0.0, -1.0, 0.0, 0.0, -0.7071, 0.0, -0.7071, 0.7071, 0.0, -0.7071, -0.7071, 0.0, -0.7071, -0.7071, 0.0, -0.7071, 0.7071, 0.0, -0.7071, 0.7071, 0.0, 0.7071, 0.7071, 0.0, -0.7071, 0.7071, 0.0, -0.7071, 0.7071, 0.0, 0.7071, 0.0, 0.0, 1.0, 0.7071, 0.0, 0.7071, 0.7071, 0.0, 0.7071, 0.0, 0.0, 1.0, -0.7071, 0.0, -0.7071, -1.0, 0.0, 0.0, -1.0, 0.0, 0.0, -0.7071, 0.0, -0.7071, 0.7071, 0.0, -0.7071, -0.7071, 0.0, -0.7071, -0.7071, 0.0, -0.7071, 0.7071, 0.0, -0.7071, 0.7071, 0.0, 0.7071, 0.7071, 0.0, -0.7071, 0.7071, 0.0, -0.7071, 0.7071, 0.0, 0.7071, 0.0, 0.0, 1.0, 0.7071, 0.0, 0.7071, 0.7071, 0.0, 0.7071, 0.0, 0.0, 1.0, -0.7071, 0.0, -0.7071, -1.0, 0.0, 0.0, -0.7071, 0.7071, 0.0, -0.5774, 0.5774, -0.5774, 0.7071, 0.0, -0.7071, -0.7071, 0.0, -0.7071, -0.5774, 0.5774, -0.5774, 0.5778, 0.5601, -0.5936, 0.7071, 0.0, 0.7071, 0.7071, 0.0, -0.7071, 0.5778, 0.5601, -0.5936, 0.5502, 0.6236, 0.5553, 0.0, 0.0, 1.0, 0.7071, 0.0, 0.7071, 0.5502, 0.6236, 0.5553, -0.0441, 0.7461, 0.6644, 0.5788, 0.5688, -0.5844, -0.5788, 0.5688, -0.5844, -0.6895, 0.7233, 0.03872, 0.6895, 0.7233, 0.03872, 0.4236, -0.8325, 0.3572, 0.5547, -0.6523, -0.5165, 0.7005, -0.7126, -0.03922, 0.6604, -0.7498, -0.04126, 0.5547, -0.6523, -0.5165, 0.5788, 0.5688, -0.5844, 0.6895, 0.7233, 0.03872, 0.7005, -0.7126, -0.03922, 0.5788, 0.5688, -0.5844, 0.5547, -0.6523, -0.5165, -0.5547, -0.6523, -0.5165, -0.5788, 0.5688, -0.5844, 0.5767, -0.5811, -0.5742, 0.4236, -0.8325, 0.3572, 0.6604, -0.7498, -0.04126, 0.7491, -0.661, 0.04396, 0.4236, -0.8325, 0.3572, 0.5767, -0.5811, -0.5742, -0.5767, -0.581, -0.5744, -0.4236, -0.8325, 0.3572, 0.5547, -0.6523, -0.5165, 0.4236, -0.8325, 0.3572, -0.4236, -0.8325, 0.3572, -0.5547, -0.6523, -0.5165, 0.5706, -0.6182, 0.5405, 0.3369, -0.923, 0.1861, 0.6604, -0.7498, -0.04126, 0.7005, -0.7126, -0.03922, 0.5847, 0.534, 0.6107, 0.5706, -0.6182, 0.5405, 0.7005, -0.7126, -0.03922, 0.6895, 0.7233, 0.03872, 0.3369, -0.923, 0.1861, 0.5706, -0.6182, 0.5405, 0.7491, -0.661, 0.04396, 0.6604, -0.7498, -0.04126, -0.5547, -0.6523, -0.5165, -0.4236, -0.8325, 0.3572, -0.6604, -0.7498, -0.04126, -0.7005, -0.7126, -0.03922, -0.5788, 0.5688, -0.5844, -0.5547, -0.6523, -0.5165, -0.7005, -0.7126, -0.03922, -0.6895, 0.7233, 0.03872, -0.4236, -0.8325, 0.3572, -0.5767, -0.581, -0.5744, -0.8227, -0.5673, -0.03564, -0.6604, -0.7498, -0.04126, -0.5847, 0.534, 0.6107, 0.5847, 0.534, 0.6107, 0.6895, 0.7233, 0.03872, -0.6895, 0.7233, 0.03872, -0.3369, -0.923, 0.1861, -0.5706, -0.6182, 0.5405, -0.7005, -0.7126, -0.03922, -0.6604, -0.7498, -0.04126, -0.5706, -0.6182, 0.5405, -0.5847, 0.534, 0.6107, -0.6895, 0.7233, 0.03872, -0.7005, -0.7126, -0.03922, 0.5847, 0.534, 0.6107, -0.5847, 0.534, 0.6107, -0.5706, -0.6182, 0.5405, 0.5706, -0.6182, 0.5405, -0.5706, -0.6182, 0.5405, -0.3369, -0.923, 0.1861, -0.6604, -0.7498, -0.04126, -0.8227, -0.5673, -0.03564, 0.3369, -0.923, 0.1861, -0.3369, -0.923, 0.1861, -0.5706, -0.6182, 0.5405, 0.5706, -0.6182, 0.5405, 0.5706, -0.6182, 0.5405, -0.5706, -0.6182, 0.5405, -0.3369, -0.923, 0.1861, 0.3369, -0.923, 0.1861, 0.06785, -0.9836, -0.1669, 0.08973, -0.9957, 0.02495, 0.5767, -0.5811, -0.5742, 0.7491, -0.661, 0.04396, -0.5767, -0.581, -0.5744, -0.194, -0.9807, 0.02328, -0.1408, -0.976, -0.1659, -0.8227, -0.5673, -0.03564, -0.5767, -0.581, -0.5744, 0.5767, -0.5811, -0.5742, 0.08973, -0.9957, 0.02495, -0.194, -0.9807, 0.02328, 0.5706, -0.6182, 0.5405, -0.5706, -0.6182, 0.5405, -2.064e-07, -0.991, -0.1335, 8.339e-08, -0.991, -0.1335, -0.1408, -0.976, -0.1659, -2.064e-07, -0.991, -0.1335, -0.5706, -0.6182, 0.5405, -0.8227, -0.5673, -0.03564, 0.5706, -0.6182, 0.5405, 8.339e-08, -0.991, -0.1335, 0.06785, -0.9836, -0.1669, 0.7491, -0.661, 0.04396, 0.6783, 0.7348, 6.014e-07, -0.6783, 0.7348, 6.014e-07, -0.5847, 0.534, 0.6107, 0.5847, 0.534, 0.6107, 0.6783, 0.7348, 6.014e-07, 0.5847, 0.534, -0.6107, -0.5847, 0.534, -0.6107, -0.6783, 0.7348, 6.014e-07, -1.0, 0.0, 0.0, -0.675, 0.0, 0.7378, -0.5847, 0.534, 0.6107, -0.6783, 0.7348, 6.014e-07, -0.675, 0.0, 0.7378, 0.675, 0.0, 0.7378, 0.5847, 0.534, 0.6107, -0.5847, 0.534, 0.6107, 0.675, 0.0, 0.7378, 1.0, 0.0, 0.0, 0.6783, 0.7348, 6.014e-07, 0.5847, 0.534, 0.6107, 1.0, 0.0, 0.0, 0.675, 0.0, -0.7378, 0.5847, 0.534, -0.6107, 0.6783, 0.7348, 6.014e-07, 0.675, 0.0, -0.7378, -0.675, 0.0, -0.7378, -0.5847, 0.534, -0.6107, 0.5847, 0.534, -0.6107, -0.675, 0.0, -0.7378, -1.0, 0.0, 0.0, -0.6783, 0.7348, 6.014e-07, -0.5847, 0.534, -0.6107, 1.0, 0.0, 0.0, 1.0, 0.0, 0.0, 1.0, 0.0, 0.0, 1.0, 0.0, 0.0, 1.0, 0.0, 0.0, 1.0, 0.0, 0.0, 1.0, 0.0, 0.0, 1.0, 0.0, 0.0, -0.001699, -0.003469, -1.0, -0.001787, -0.003475, -1.0, 0.002914, -0.003832, -1.0, 0.002917, -0.003836, -1.0, -0.006373, -0.003122, -1.0, -0.006363, -0.003117, -1.0, -0.001787, -0.003475, -1.0, -0.001699, -0.003469, -1.0, -1.0, 1.527e-09, 0.0, -1.0, -6.642e-10, 0.0, -1.0, -5.929e-08, 0.0, -1.0, -5.929e-08, 0.0, -1.0, 5.796e-08, 0.0, -1.0, 5.796e-08, 0.0, -1.0, -6.642e-10, 0.0, -1.0, 1.527e-09, 0.0, -2.698e-15, 1.0, -4.493e-08, -2.698e-15, 1.0, -4.493e-08, -2.698e-15, 1.0, -4.493e-08, -2.698e-15, 1.0, -4.493e-08, -4.481e-08, -0.7063, -0.7079, -3.974e-08, 0.7079, -0.7063, 4.425e-09, 0.7079, -0.7063, -3.477e-09, -0.7063, -0.7079, -3.372e-09, -1.0, -0.001158, -4.481e-08, -0.7063, -0.7079, -3.477e-09, -0.7063, -0.7079, -4.917e-09, -1.0, -0.001158, -3.974e-08, 0.7079, -0.7063, 3.793e-09, 1.0, 0.001158, 6.258e-09, 1.0, 0.001158, 4.425e-09, 0.7079, -0.7063, -8.614e-08, -0.7063, -0.7079, -4.481e-08, -0.7063, -0.7079, -3.372e-09, -1.0, -0.001158, -1.826e-09, -1.0, -0.001159, -8.614e-08, -0.7063, -0.7079, -8.391e-08, 0.7079, -0.7063, -3.974e-08, 0.7079, -0.7063, -4.481e-08, -0.7063, -0.7079, -8.391e-08, 0.7079, -0.7063, 1.328e-09, 1.0, 0.001159, 3.793e-09, 1.0, 0.001158, -3.974e-08, 0.7079, -0.7063, 0.5772, -0.5776, 0.5773, 0.577, -0.5777, -0.5773, 0.7071, 0.0, -0.7071, 0.7071, 0.0, 0.7071, -0.5775, -0.5774, 0.5772, 0.5772, -0.5776, 0.5773, 0.7071, 0.0, 0.7071, -0.7072, 0.0, 0.7071, -3.836e-05, 0.7071, -0.7071, 0.05494, 0.9981, -0.02745, 0.5936, 0.5601, 0.5778, 0.5773, 0.5773, -0.5774, 0.577, -0.5777, -0.5773, -0.0008478, -0.7069, -0.7074, -3.042e-05, 0.0, -1.0, 0.7071, 0.0, -0.7071, -0.0006495, -1.0, -0.0002538, -0.0008478, -0.7069, -0.7074, 0.577, -0.5777, -0.5773, 0.5772, -0.5776, 0.5773, -0.7071, -0.7071, -0.0004309, -0.0006495, -1.0, -0.0002538, 0.5772, -0.5776, 0.5773, -0.5775, -0.5774, 0.5772, -0.5775, -0.5774, 0.5772, -0.7072, 0.0, 0.7071, -1.0, 0.0, -0.0001017, -0.7071, -0.7071, -0.0004309, 0.05494, 0.9981, -0.02745, -0.6644, 0.7461, -0.04414, -0.5554, 0.6236, 0.5502, 0.5936, 0.5601, 0.5778, 0.7071, 0.0, -0.7071, -2.617e-05, 0.0, -1.0, -4.391e-05, 0.0, -1.0, 0.7071, 0.0, -0.7071, 0.7071, 0.0, 0.7071, 0.7071, 0.0, -0.7071, 0.7071, 0.0, -0.7071, 0.7071, 0.0, 0.7071, -0.7072, 0.0, 0.7071, 0.7071, 0.0, 0.7071, 0.7071, 0.0, 0.7071, -0.7072, 0.0, 0.7071, -1.0, 0.0, -0.0001017, -0.7072, 0.0, 0.7071, -0.7072, 0.0, 0.7071, -1.0, 0.0, -0.0001017, 0.7071, 0.0, -0.7071, -3.042e-05, 0.0, -1.0, -2.617e-05, 0.0, -1.0, 0.7071, 0.0, -0.7071, 0.7071, 0.0, 0.7071, 0.7071, 0.0, -0.7071, 0.7071, 0.0, -0.7071, 0.7071, 0.0, 0.7071, -0.7072, 0.0, 0.7071, 0.7071, 0.0, 0.7071, 0.7071, 0.0, 0.7071, -0.7072, 0.0, 0.7071, -1.0, 0.0, -0.0001017, -0.7072, 0.0, 0.7071, -0.7072, 0.0, 0.7071, -1.0, 0.0, -0.0001017, 0.7071, 0.0, -0.7071, -4.391e-05, 0.0, -1.0, -3.836e-05, 0.7071, -0.7071, 0.5773, 0.5773, -0.5774, 0.7071, 0.0, 0.7071, 0.7071, 0.0, -0.7071, 0.5773, 0.5773, -0.5774, 0.5936, 0.5601, 0.5778, -0.7072, 0.0, 0.7071, 0.7071, 0.0, 0.7071, 0.5936, 0.5601, 0.5778, -0.5554, 0.6236, 0.5502, -1.0, 0.0, -0.0001017, -0.7072, 0.0, 0.7071, -0.5554, 0.6236, 0.5502, -0.6644, 0.7461, -0.04414, 0.7074, 0.7068, -5.989e-08, 0.7069, -0.7073, 0.0, 0.7071, -0.7071, 0.0, 0.7071, 0.7071, -6.246e-08, 0.7069, -0.7073, 0.0, 0.0, -1.0, 0.0, 0.0, -1.0, 0.0, 0.7071, -0.7071, 0.0, 0.7074, 0.7068, -5.989e-08, 0.7071, 0.7071, -6.246e-08, 6.104e-12, 1.0, -8.834e-08, 9.402e-12, 1.0, -8.473e-08, 0.7071, -0.7071, 2.528e-08, -5.49e-06, -1.0, 3.575e-08, -1.098e-05, -1.0, 7.15e-08, 1.0, -0.002635, 1.884e-10, 0.7071, 0.7071, -7.238e-08, 0.7071, -0.7071, 2.528e-08, 1.0, -0.002635, 1.884e-10, 1.0, 0.002639, -3.178e-10, 2.48e-06, 1.0, -1.024e-07, 0.7071, 0.7071, -7.238e-08, 1.0, 0.002639, -3.178e-10, 4.961e-06, 1.0, -1.204e-07, 0.7071, -0.7071, 0.0, 0.0, -1.0, 0.0, -5.49e-06, -1.0, 3.575e-08, 0.7071, -0.7071, 2.528e-08, 0.7071, 0.7071, -6.231e-08, 0.7071, -0.7071, 0.0, 0.7071, -0.7071, 2.528e-08, 0.7071, 0.7071, -7.238e-08, 2.806e-12, 1.0, -8.812e-08, 0.7071, 0.7071, -6.231e-08, 0.7071, 0.7071, -7.238e-08, 2.48e-06, 1.0, -1.024e-07, 0.7071, -0.7071, 0.0, 0.0, -1.0, 0.0, 0.0, -1.0, 0.0, 0.7071, -0.7071, 0.0, 0.7071, 0.7071, -6.246e-08, 0.7071, -0.7071, 0.0, 0.7071, -0.7071, 0.0, 0.7071, 0.7071, -6.231e-08, 6.104e-12, 1.0, -8.834e-08, 0.7071, 0.7071, -6.246e-08, 0.7071, 0.7071, -6.231e-08, 2.806e-12, 1.0, -8.812e-08, -0.7071, -0.7071, 0.0, 0.0, -1.0, 0.0, 0.0, -1.0, 0.0, -0.7074, -0.7069, 0.0, -0.7071, 0.7071, 6.503e-08, -0.7071, -0.7071, 0.0, -0.7074, -0.7069, 0.0, -0.7069, 0.7074, 6.505e-08, 0.0, 1.0, 9.196e-08, -0.7071, 0.7071, 6.503e-08, -0.7069, 0.7074, 6.505e-08, 0.0, 1.0, 9.196e-08, -0.7071, -0.7071, 0.0, 0.0, -1.0, 0.0, 0.0, -1.0, 0.0, -0.7071, -0.7071, 0.0, -0.7071, 0.7071, 6.232e-08, -0.7071, -0.7071, 0.0, -0.7071, -0.7071, 0.0, -0.7071, 0.7071, 6.503e-08, 0.0, 1.0, 8.813e-08, -0.7071, 0.7071, 6.232e-08, -0.7071, 0.7071, 6.503e-08, 0.0, 1.0, 9.196e-08, -0.7071, -0.7071, 2.522e-08, 5.477e-06, -1.0, 3.567e-08, 0.0, -1.0, 0.0, -0.7071, -0.7071, 0.0, -0.7071, 0.7071, 2.218e-08, -0.7071, -0.7071, 2.522e-08, -0.7071, -0.7071, 0.0, -0.7071, 0.7071, 6.232e-08, -8.528e-06, 1.0, 3.137e-08, -0.7071, 0.7071, 2.218e-08, -0.7071, 0.7071, 6.232e-08, 0.0, 1.0, 8.813e-08, -1.0, -0.002658, 1.895e-10, 1.095e-05, -1.0, 7.133e-08, 5.477e-06, -1.0, 3.567e-08, -0.7071, -0.7071, 2.522e-08, -1.0, 0.002652, -5.719e-11, -1.0, -0.002658, 1.895e-10, -0.7071, -0.7071, 2.522e-08, -0.7071, 0.7071, 2.218e-08, -1.706e-05, 1.0, -2.156e-08, -1.0, 0.002652, -5.719e-11, -0.7071, 0.7071, 2.218e-08, -8.528e-06, 1.0, 3.137e-08, -0.5773, -0.5776, 0.5772, 0.5773, -0.5777, 0.577, 0.7071, 0.0, 0.7071, -0.7071, 0.0, 0.7071, -0.5772, -0.5774, -0.5775, -0.5773, -0.5776, 0.5772, -0.7071, 0.0, 0.7071, -0.7071, 0.0, -0.7071, 0.7071, 0.7071, 0.0, 0.02751, 0.9981, 0.05503, -0.5778, 0.5601, 0.5936, 0.5774, 0.5774, 0.5774, 0.5773, -0.5777, 0.577, 0.7074, -0.7068, -0.000818, 1.0, 0.0, 0.0, 0.7071, 0.0, 0.7071, 0.0002539, -1.0, -0.0006495, 0.7074, -0.7068, -0.000818, 0.5773, -0.5777, 0.577, -0.5773, -0.5776, 0.5772, 0.000359, -0.7071, -0.7072, 0.0002539, -1.0, -0.0006495, -0.5773, -0.5776, 0.5772, -0.5772, -0.5774, -0.5775, -0.5772, -0.5774, -0.5775, -0.7071, 0.0, -0.7071, 0.0, 0.0, -1.0, 0.000359, -0.7071, -0.7072, 0.02751, 0.9981, 0.05503, 0.0441, 0.7461, -0.6644, -0.5502, 0.6236, -0.5553, -0.5778, 0.5601, 0.5936, 0.7071, 0.0, 0.7071, 1.0, 0.0, 0.0, 1.0, 0.0, 0.0, 0.7071, 0.0, 0.7071, -0.7071, 0.0, 0.7071, 0.7071, 0.0, 0.7071, 0.7071, 0.0, 0.7071, -0.7071, 0.0, 0.7071, -0.7071, 0.0, -0.7071, -0.7071, 0.0, 0.7071, -0.7071, 0.0, 0.7071, -0.7071, 0.0, -0.7071, 0.0, 0.0, -1.0, -0.7071, 0.0, -0.7071, -0.7071, 0.0, -0.7071, 0.0, 0.0, -1.0, 0.7071, 0.0, 0.7071, 1.0, 0.0, 0.0, 1.0, 0.0, 0.0, 0.7071, 0.0, 0.7071, -0.7071, 0.0, 0.7071, 0.7071, 0.0, 0.7071, 0.7071, 0.0, 0.7071, -0.7071, 0.0, 0.7071, -0.7071, 0.0, -0.7071, -0.7071, 0.0, 0.7071, -0.7071, 0.0, 0.7071, -0.7071, 0.0, -0.7071, 0.0, 0.0, -1.0, -0.7071, 0.0, -0.7071, -0.7071, 0.0, -0.7071, 0.0, 0.0, -1.0, 0.7071, 0.0, 0.7071, 1.0, 0.0, 0.0, 0.7071, 0.7071, 0.0, 0.5774, 0.5774, 0.5774, -0.7071, 0.0, 0.7071, 0.7071, 0.0, 0.7071, 0.5774, 0.5774, 0.5774, -0.5778, 0.5601, 0.5936, -0.7071, 0.0, -0.7071, -0.7071, 0.0, 0.7071, -0.5778, 0.5601, 0.5936, -0.5502, 0.6236, -0.5553, 0.0, 0.0, -1.0, -0.7071, 0.0, -0.7071, -0.5502, 0.6236, -0.5553, 0.0441, 0.7461, -0.6644, -1.116e-06, 0.7063, 0.7079, -1.116e-06, 0.7063, 0.7079, 0.0, -0.7079, 0.7063, 0.0, -0.7079, 0.7063, -1.578e-06, 1.0, 0.001157, -1.578e-06, 1.0, 0.001157, -1.116e-06, 0.7063, 0.7079, -1.116e-06, 0.7063, 0.7079, 0.0, -1.0, -0.001157, 0.0, -1.0, -0.001157, 0.0, -0.7079, 0.7063, 0.0, -0.7079, 0.7063, -1.513e-07, 0.7063, 0.7079, -1.513e-07, 0.7063, 0.7079, 0.0, -0.7079, 0.7063, 0.0, -0.7079, 0.7063, -2.139e-07, 1.0, 0.001156, -2.139e-07, 1.0, 0.001156, -1.513e-07, 0.7063, 0.7079, -1.513e-07, 0.7063, 0.7079, 0.0, -1.0, -0.001157, 0.0, -1.0, -0.001157, 0.0, -0.7079, 0.7063, 0.0, -0.7079, 0.7063, 4.165e-07, 2.41e-05, 1.0, 0.0, 0.0, 1.0, 0.0, 0.0, 1.0, 2.777e-07, 1.606e-05, 1.0, 0.0, 0.0, 1.0, 0.0, 0.0, 1.0, 0.0, 0.0, 1.0, 0.0, 0.0, 1.0, 0.0, 0.0, 1.0, 0.0, 0.0, 1.0, 0.0, 0.0, 1.0, 0.0, 0.0, 1.0, -7.351e-09, 1.611e-05, 1.0, 0.0, 0.0, 1.0, 0.0, 0.0, 1.0, 0.0, 0.0, 1.0, 0.0, 0.0, 1.0, 0.0, 0.0, 1.0, 0.0, 0.0, 1.0, 0.0, 0.0, 1.0, 0.0, 0.0, 1.0, 0.0, 0.0, 1.0, 0.0, 0.0, 1.0, 0.0, -0.7071, 0.7071, 0.0, -0.7071, 0.7071, 0.0, -1.0, 0.0, 0.0, -1.0, 0.0, 0.0, 0.7071, 0.7071, 0.0, 0.7071, 0.7071, 0.0, 1.0, 0.0, 0.0, 1.0, 0.0, 0.0, -0.7071, 0.7071, 0.0, 0.0, 1.0, 0.0, 0.0, 1.0, 0.0, -0.7071, 0.7071, 0.0, 0.7071, 0.7071, 0.0, 0.0, 1.0, 0.0, 0.0, 1.0, 0.0, 0.7071, 0.7071, 2.098e-07, -0.7071, 0.7071, 2.098e-07, -0.7071, 0.7071, 0.0, -1.0, 0.0, 0.0, -1.0, 0.0, 0.0, 0.7071, 0.7071, 0.0, 0.7071, 0.7071, 0.0, 1.0, 0.0, 0.0, 1.0, 0.0, 2.098e-07, -0.7071, 0.7071, 2.967e-07, 0.0, 1.0, 2.967e-07, 0.0, 1.0, 2.098e-07, -0.7071, 0.7071, 0.0, 0.7071, 0.7071, 0.0, 0.0, 1.0, 0.0, 0.0, 1.0, 0.0, 0.7071, 0.7071, -0.7071, 0.0, -0.7071, -0.7071, 0.0, -0.7071, -0.7071, 0.0, 0.7071, -0.7071, 0.0, 0.7071, 0.0, 0.0, 1.0, 0.0, 0.0, 1.0, -0.7071, 0.0, 0.7071, -0.7071, 0.0, 0.7071, -0.7071, 0.0, 0.7071, -0.7071, 0.0, 0.7071, 0.7071, 1.498e-06, 0.7071, 0.7071, 1.498e-06, 0.7071, -0.7071, 0.0, 0.7071, -0.7071, 0.0, 0.7071, -1.0, 0.0, 0.0, -1.0, 0.0, 0.0, 0.7071, 1.498e-06, 0.7071, 0.7071, 1.498e-06, 0.7071, 1.0, 2.119e-06, 6.104e-05, 1.0, 2.119e-06, 6.104e-05, -0.7071, 0.0, 0.7071, -0.7071, 0.0, 0.7071, -0.7071, 0.0, -0.7071, -0.7071, 0.0, -0.7071, 0.0, 0.0, 1.0, 0.0, 0.0, 1.0, -0.7071, 0.0, 0.7071, -0.7071, 0.0, 0.7071, -0.7071, 0.0, -0.7071, -0.7071, 0.0, -0.7071, -0.7071, 0.0, -0.7071, -0.7071, 0.0, -0.7071, 0.0, 0.0, 1.0, 0.0, 0.0, 1.0, -0.7071, 0.0, 0.7071, -0.7071, 0.0, 0.7071, 0.0, 0.0, 1.0, 0.0, 0.0, 1.0, 0.7071, 1.998e-06, 0.7071, 0.7071, 1.998e-06, 0.7071, -0.7071, 0.0, 0.7071, -0.7071, 0.0, 0.7071, -1.0, 0.0, 0.0, -1.0, 0.0, 0.0, 0.7071, 1.998e-06, 0.7071, 0.7071, 1.998e-06, 0.7071, 1.0, 2.825e-06, 0.0, 1.0, 2.825e-06, 0.0, 0.0, 0.0, 1.0, 0.0, 0.0, 1.0, 0.0, 0.0, 1.0, 0.0, 0.0, 1.0, 0.0, 0.0, 1.0, 0.0, 0.0, 1.0, 0.0, 0.0, 1.0, 0.0, 0.0, 1.0, -6.472e-07, 0.8003, 0.5996, -6.472e-07, 0.8003, 0.5996, -6.613e-07, 0.8003, -0.5996, -6.612e-07, 0.8003, -0.5996, -2.743e-07, 0.281, 0.9597, -2.743e-07, 0.281, 0.9597, -6.472e-07, 0.8003, 0.5996, -6.472e-07, 0.8003, 0.5996, -2.968e-07, 0.281, -0.9597, -2.968e-07, 0.281, -0.9597, -6.612e-07, 0.8003, -0.5996, -6.613e-07, 0.8003, -0.5996, -1.051e-06, 0.8015, 0.5979, -1.051e-06, 0.8015, 0.5979, -1.325e-06, 0.8015, -0.5979, -1.325e-06, 0.8015, -0.5979, -1.61e-07, 0.285, 0.9585, -1.61e-07, 0.285, 0.9585, -1.051e-06, 0.8015, 0.5979, -1.051e-06, 0.8015, 0.5979, -6.015e-07, 0.285, -0.9585, -6.015e-07, 0.285, -0.9585, -1.325e-06, 0.8015, -0.5979, -1.325e-06, 0.8015, -0.5979, -2.684e-07, 0.8003, 0.5996, -2.684e-07, 0.8003, 0.5996, -3.102e-07, 0.8003, -0.5996, -3.102e-07, 0.8003, -0.5996, -4.367e-08, 0.281, 0.9597, -4.367e-08, 0.281, 0.9597, -2.684e-07, 0.8003, 0.5996, -2.684e-07, 0.8003, 0.5996, -1.105e-07, 0.281, -0.9597, -1.105e-07, 0.281, -0.9597, -3.102e-07, 0.8003, -0.5996, -3.102e-07, 0.8003, -0.5996, 0.5774, -0.5774, 0.5773, 0.9045, -0.3015, 0.3015, -0.9045, -0.3015, 0.3015, -0.5774, -0.5774, 0.5773, -0.9045, -0.3015, 0.3015, -1.0, 0.0, 0.0, -1.0, 1.577e-06, 0.0, -0.9045, 0.3015, 0.3015, 0.9045, -0.3015, 0.3015, -0.3015, -0.9045, 0.3015, -0.3015, 0.9045, 0.3015, 0.9045, 0.3015, 0.3015, 0.9045, 0.3015, 0.3015, 1.0, 0.0, 0.0, 1.0, 0.0, 0.0, 0.9045, -0.3015, 0.3015, 0.5774, -0.5774, 0.5774, 0.5774, 0.5774, 0.5773, -0.5774, 0.5774, 0.5773, -0.5774, -0.5773, 0.5774, 0.7071, -0.7071, 0.0, 1.0, 0.0, 0.0, 0.9045, 0.3015, 0.3015, 0.5774, 0.5774, 0.5773, 0.5774, -0.5774, 0.5774, -0.7071, -0.7071, 0.0, 0.7071, -0.7071, 0.0, 0.5774, -0.5774, 0.5774, -0.5774, -0.5773, 0.5774, 0.3015, 0.9045, 0.3015, 0.3015, -0.9045, 0.3015, -0.9045, -0.3015, 0.3015, -0.9045, 0.3015, 0.3015, -0.7071, -0.7071, 0.0, -0.5774, -0.5773, 0.5774, -0.5774, 0.5774, 0.5773, -0.9045, 0.3015, 0.3015, -1.0, 1.577e-06, 0.0, 0.7071, 0.7071, 0.0, 0.7071, 0.7071, 0.0, -0.7071, 0.7071, 0.0, -0.7071, 0.7071, 0.0, -0.3015, -0.9045, 0.3015, 0.9045, -0.3015, 0.3015, 0.5774, -0.5774, 0.5773, -0.5774, -0.5774, 0.5773, -0.9045, -0.3015, 0.3015, 0.3015, -0.9045, 0.3015, 0.9045, -0.3015, 0.3015, 1.0, 0.0, 0.0, 1.0, 0.0, 0.0, 0.9045, -0.3015, 0.3015, 0.5774, -0.5774, 0.5773, -0.9045, -0.3015, 0.3015, -0.5774, -0.5774, 0.5773, -0.9045, -0.3015, 0.3015, -1.0, 0.0, 0.0, -1.0, 0.0, 0.0, 1.0, 0.0, 0.0, 0.7071, 0.7071, 0.0, 0.7071, 0.7071, 0.0, 0.9045, -0.3015, 0.3015, 0.5774, -0.5774, 0.5774, 0.5774, 0.5774, 0.5774, -0.5774, 0.5774, 0.5774, -0.5774, -0.5774, 0.5774, -0.9045, -0.3015, 0.3015, -0.7071, 0.7071, 0.0, -0.7071, 0.7071, 0.0, -1.0, 0.0, 0.0, 0.5774, 0.5774, 0.5774, 0.7071, 0.7071, 0.0, -0.7071, 0.7071, 0.0, -0.5774, 0.5774, 0.5774, 0.9045, -0.3015, 0.3015, 0.7071, 0.7071, 0.0, 0.5774, 0.5774, 0.5774, 0.5774, -0.5774, 0.5774, 0.9045, -0.3015, 0.3015, 0.5774, -0.5774, 0.5774, -0.5774, -0.5774, 0.5774, -0.9045, -0.3015, 0.3015, -0.7071, 0.7071, 0.0, -0.9045, -0.3015, 0.3015, -0.5774, -0.5774, 0.5774, -0.5774, 0.5774, 0.5774, 0.3015, -0.9045, 0.3015, 0.3015, 0.9045, 0.3015, 0.7071, 0.7071, 0.0, 0.7071, -0.7071, 0.0, 0.3015, 0.9045, 0.3015, -0.3015, 0.9045, 0.3015, -0.7071, 0.7071, 0.0, 0.7071, 0.7071, 0.0, -0.3015, 0.9045, 0.3015, -0.3015, -0.9045, 0.3015, -0.7071, -0.7071, 0.0, -0.7071, 0.7071, 0.0, 0.7071, -0.7071, 0.0, -0.7071, -0.7071, 0.0, -0.3015, -0.9045, 0.3015, 0.3015, -0.9045, 0.3015, 0.5774, 0.5774, 0.5773, 0.9045, 0.3015, 0.3015, -0.3015, 0.9045, 0.3015, 0.3015, 0.9045, 0.3015, -0.9045, 0.3015, 0.3015, -0.5774, 0.5774, 0.5773, 6.472e-07, -0.8003, 0.5996, 6.472e-07, -0.8003, 0.5996, 6.612e-07, -0.8003, -0.5996, 6.613e-07, -0.8003, -0.5996, 2.743e-07, -0.281, 0.9597, 2.743e-07, -0.281, 0.9597, 6.472e-07, -0.8003, 0.5996, 6.472e-07, -0.8003, 0.5996, 2.968e-07, -0.281, -0.9597, 2.968e-07, -0.281, -0.9597, 6.613e-07, -0.8003, -0.5996, 6.612e-07, -0.8003, -0.5996, 1.051e-06, -0.8016, 0.5979, 1.051e-06, -0.8016, 0.5979, 1.141e-06, -0.8015, -0.598, 1.141e-06, -0.8015, -0.598, 1.61e-07, -0.2849, 0.9585, 1.61e-07, -0.2849, 0.9585, 1.051e-06, -0.8016, 0.5979, 1.051e-06, -0.8016, 0.5979, 3.068e-07, -0.285, -0.9585, 3.068e-07, -0.285, -0.9585, 1.141e-06, -0.8015, -0.598, 1.141e-06, -0.8015, -0.598, 2.684e-07, -0.8003, 0.5996, 2.684e-07, -0.8003, 0.5996, 3.102e-07, -0.8003, -0.5996, 3.102e-07, -0.8003, -0.5996, 4.367e-08, -0.281, 0.9597, 4.367e-08, -0.281, 0.9597, 2.684e-07, -0.8003, 0.5996, 2.684e-07, -0.8003, 0.5996, 1.106e-07, -0.281, -0.9597, 1.106e-07, -0.281, -0.9597, 3.102e-07, -0.8003, -0.5996, 3.102e-07, -0.8003, -0.5996, 0.0, -0.7071, 0.7071, 0.0, -0.7071, 0.7071, 0.0, -1.0, 0.0, 0.0, -1.0, 0.0, 0.0, 0.7071, 0.7071, 0.0, 0.7071, 0.7071, 0.0, 1.0, 0.0, 0.0, 1.0, 0.0, 0.0, -0.7071, 0.7071, 0.0, 0.0, 1.0, 0.0, 0.0, 1.0, 0.0, -0.7071, 0.7071, 0.0, 0.7071, 0.7071, 0.0, 0.0, 1.0, 0.0, 0.0, 1.0, 0.0, 0.7071, 0.7071, 2.098e-07, -0.7071, 0.7071, 2.098e-07, -0.7071, 0.7071, 0.0, -1.0, 0.0, 0.0, -1.0, 0.0, 0.0, 0.7071, 0.7071, 0.0, 0.7071, 0.7071, 0.0, 1.0, 0.0, 0.0, 1.0, 0.0, 2.098e-07, -0.7071, 0.7071, 2.967e-07, 0.0, 1.0, 2.967e-07, 0.0, 1.0, 2.098e-07, -0.7071, 0.7071, 0.0, 0.7071, 0.7071, 0.0, 0.0, 1.0, 0.0, 0.0, 1.0, 0.0, 0.7071, 0.7071, -0.7071, 0.0, -0.7071, -0.7071, 0.0, -0.7071, -0.7071, 0.0, 0.7071, -0.7071, 0.0, 0.7071, 0.0, 0.0, 1.0, 0.0, 0.0, 1.0, -0.7071, 0.0, 0.7071, -0.7071, 0.0, 0.7071, -0.7071, 0.0, 0.7071, -0.7071, 0.0, 0.7071, 0.7071, 1.498e-06, 0.7071, 0.7071, 1.498e-06, 0.7071, -0.7071, 0.0, 0.7071, -0.7071, 0.0, 0.7071, -1.0, 0.0, 0.0, -1.0, 0.0, 0.0, 0.7071, 1.498e-06, 0.7071, 0.7071, 1.498e-06, 0.7071, 1.0, 2.119e-06, 6.104e-05, 1.0, 2.119e-06, 6.104e-05, -0.7071, 0.0, 0.7071, -0.7071, 0.0, 0.7071, -0.7071, 0.0, -0.7071, -0.7071, 0.0, -0.7071, 0.0, 0.0, 1.0, 0.0, 0.0, 1.0, -0.7071, 0.0, 0.7071, -0.7071, 0.0, 0.7071, -0.7071, 0.0, -0.7071, -0.7071, 0.0, -0.7071, -0.7071, 0.0, -0.7071, -0.7071, 0.0, -0.7071, 0.0, 0.0, 1.0, 0.0, 0.0, 1.0, -0.7071, 0.0, 0.7071, -0.7071, 0.0, 0.7071, 0.0, 0.0, 1.0, 0.0, 0.0, 1.0, 0.7071, 1.998e-06, 0.7071, 0.7071, 1.998e-06, 0.7071, -0.7071, 0.0, 0.7071, -0.7071, 0.0, 0.7071, -1.0, 0.0, 0.0, -1.0, 0.0, 0.0, 0.7071, 1.998e-06, 0.7071, 0.7071, 1.998e-06, 0.7071, 1.0, 2.825e-06, 0.0, 1.0, 2.825e-06, 0.0, 0.0, 0.0, 1.0, 0.0, 0.0, 1.0, 0.0, 0.0, 1.0, 0.0, 0.0, 1.0, 0.0, 0.0, 1.0, 0.0, 0.0, 1.0, 0.0, 0.0, 1.0, 0.0, 0.0, 1.0, -6.472e-07, 0.8003, 0.5996, -6.472e-07, 0.8003, 0.5996, -6.613e-07, 0.8003, -0.5996, -6.612e-07, 0.8003, -0.5996, -2.743e-07, 0.281, 0.9597, -2.743e-07, 0.281, 0.9597, -6.472e-07, 0.8003, 0.5996, -6.472e-07, 0.8003, 0.5996, -2.968e-07, 0.281, -0.9597, -2.968e-07, 0.281, -0.9597, -6.612e-07, 0.8003, -0.5996, -6.613e-07, 0.8003, -0.5996, -1.051e-06, 0.8015, 0.598, -1.051e-06, 0.8015, 0.5979, -1.325e-06, 0.8015, -0.5979, -1.325e-06, 0.8016, -0.5979, -1.61e-07, 0.285, 0.9585, -1.61e-07, 0.285, 0.9585, -1.051e-06, 0.8015, 0.5979, -1.051e-06, 0.8015, 0.598, -6.015e-07, 0.285, -0.9585, -6.015e-07, 0.285, -0.9585, -1.325e-06, 0.8016, -0.5979, -1.325e-06, 0.8015, -0.5979, -2.684e-07, 0.8003, 0.5996, -2.684e-07, 0.8003, 0.5996, -3.102e-07, 0.8003, -0.5996, -3.102e-07, 0.8003, -0.5996, -4.367e-08, 0.281, 0.9597, -4.367e-08, 0.281, 0.9597, -2.684e-07, 0.8003, 0.5996, -2.684e-07, 0.8003, 0.5996, -1.105e-07, 0.281, -0.9597, -1.105e-07, 0.281, -0.9597, -3.102e-07, 0.8003, -0.5996, -3.102e-07, 0.8003, -0.5996, 0.5774, -0.5774, 0.5773, 0.9045, -0.3015, 0.3015, -0.9045, -0.3015, 0.3015, -0.5774, -0.5774, 0.5773, -0.9045, -0.3015, 0.3015, -1.0, 0.0, 0.0, -1.0, 6.309e-06, 0.0, -0.9045, 0.3015, 0.3015, 0.9045, -0.3015, 0.3015, -0.3015, -0.9045, 0.3015, -0.3015, 0.9045, 0.3015, 0.9045, 0.3015, 0.3015, 0.9045, 0.3015, 0.3015, 1.0, 3.155e-06, 0.0, 1.0, 0.0, 0.0, 0.9045, -0.3015, 0.3015, 0.5774, -0.5773, 0.5774, 0.5774, 0.5774, 0.5773, -0.5774, 0.5774, 0.5773, -0.5774, -0.5773, 0.5774, 0.7071, -0.7071, 0.0, 1.0, 3.155e-06, 0.0, 0.9045, 0.3015, 0.3015, 0.5774, 0.5774, 0.5773, 0.5774, -0.5773, 0.5774, -0.7071, -0.7071, 0.0, 0.7071, -0.7071, 0.0, 0.5774, -0.5773, 0.5774, -0.5774, -0.5773, 0.5774, 0.3015, 0.9045, 0.3015, 0.3015, -0.9045, 0.3015, -0.9045, -0.3015, 0.3015, -0.9045, 0.3015, 0.3015, -0.7071, -0.7071, 0.0, -0.5774, -0.5773, 0.5774, -0.5774, 0.5774, 0.5773, -0.9045, 0.3015, 0.3015, -1.0, 6.309e-06, 0.0, 0.7071, 0.7071, 0.0, 0.7071, 0.7071, 0.0, -0.7071, 0.7071, 0.0, -0.7071, 0.7071, 0.0, -0.3015, -0.9045, 0.3015, 0.9045, -0.3015, 0.3015, 0.5774, -0.5774, 0.5773, -0.5774, -0.5774, 0.5773, -0.9045, -0.3015, 0.3015, 0.3015, -0.9045, 0.3015, 0.9045, -0.3015, 0.3015, 1.0, 0.0, 0.0, 1.0, 0.0, 0.0, 0.9045, -0.3015, 0.3015, 0.5774, -0.5774, 0.5773, -0.9045, -0.3015, 0.3015, -0.5774, -0.5774, 0.5773, -0.9045, -0.3015, 0.3015, -1.0, 0.0, 0.0, -1.0, 0.0, 0.0, 1.0, 0.0, 0.0, 0.7071, 0.7071, 0.0, 0.7071, 0.7071, 0.0, 0.9045, -0.3015, 0.3015, 0.5774, -0.5774, 0.5774, 0.5774, 0.5774, 0.5774, -0.5774, 0.5774, 0.5774, -0.5774, -0.5774, 0.5774, -0.9045, -0.3015, 0.3015, -0.7071, 0.7071, 0.0, -0.7071, 0.7071, 0.0, -1.0, 0.0, 0.0, 0.5774, 0.5774, 0.5774, 0.7071, 0.7071, 0.0, -0.7071, 0.7071, 0.0, -0.5774, 0.5774, 0.5774, 0.9045, -0.3015, 0.3015, 0.7071, 0.7071, 0.0, 0.5774, 0.5774, 0.5774, 0.5774, -0.5774, 0.5774, 0.9045, -0.3015, 0.3015, 0.5774, -0.5774, 0.5774, -0.5774, -0.5774, 0.5774, -0.9045, -0.3015, 0.3015, -0.7071, 0.7071, 0.0, -0.9045, -0.3015, 0.3015, -0.5774, -0.5774, 0.5774, -0.5774, 0.5774, 0.5774, 0.3015, -0.9045, 0.3015, 0.3015, 0.9045, 0.3015, 0.7071, 0.7071, 0.0, 0.7071, -0.7071, 0.0, 0.3015, 0.9045, 0.3015, -0.3015, 0.9045, 0.3015, -0.7071, 0.7071, 0.0, 0.7071, 0.7071, 0.0, -0.3015, 0.9045, 0.3015, -0.3015, -0.9045, 0.3015, -0.7071, -0.7071, 0.0, -0.7071, 0.7071, 0.0, 0.7071, -0.7071, 0.0, -0.7071, -0.7071, 0.0, -0.3015, -0.9045, 0.3015, 0.3015, -0.9045, 0.3015, 0.5774, 0.5774, 0.5773, 0.9045, 0.3015, 0.3015, -0.3015, 0.9045, 0.3015, 0.3015, 0.9045, 0.3015, -0.9045, 0.3015, 0.3015, -0.5774, 0.5774, 0.5773, 6.472e-07, -0.8003, 0.5996, 6.472e-07, -0.8003, 0.5996, 6.612e-07, -0.8003, -0.5996, 6.613e-07, -0.8003, -0.5996, 2.743e-07, -0.281, 0.9597, 2.743e-07, -0.281, 0.9597, 6.472e-07, -0.8003, 0.5996, 6.472e-07, -0.8003, 0.5996, 2.968e-07, -0.281, -0.9597, 2.968e-07, -0.281, -0.9597, 6.613e-07, -0.8003, -0.5996, 6.612e-07, -0.8003, -0.5996, 1.051e-06, -0.8016, 0.5979, 1.051e-06, -0.8016, 0.5979, 1.141e-06, -0.8015, -0.598, 1.141e-06, -0.8015, -0.598, 1.61e-07, -0.2849, 0.9585, 1.61e-07, -0.2849, 0.9585, 1.051e-06, -0.8016, 0.5979, 1.051e-06, -0.8016, 0.5979, 3.068e-07, -0.285, -0.9585, 3.068e-07, -0.285, -0.9585, 1.141e-06, -0.8015, -0.598, 1.141e-06, -0.8015, -0.598, 2.684e-07, -0.8003, 0.5996, 2.684e-07, -0.8003, 0.5996, 3.102e-07, -0.8003, -0.5996, 3.102e-07, -0.8003, -0.5996, 4.367e-08, -0.281, 0.9597, 4.367e-08, -0.281, 0.9597, 2.684e-07, -0.8003, 0.5996, 2.684e-07, -0.8003, 0.5996, 1.106e-07, -0.281, -0.9597, 1.106e-07, -0.281, -0.9597, 3.102e-07, -0.8003, -0.5996, 3.102e-07, -0.8003, -0.5996, 0.0, 0.0, 1.0, 0.0, 0.0, 1.0, 0.0, 0.0, 1.0, 0.0, 0.0, 1.0, -0.1283, -0.4651, 0.8759, -0.704, 2.035e-05, -0.7102, -0.7119, 4.728e-06, -0.7023, -0.7242, -0.0002951, -0.6895, -0.9997, -0.0002185, 0.02492, -0.3898, -0.8285, 0.402, -0.3957, -0.8287, 0.3959, 1.0, -8.307e-11, 0.003552, 0.391, 0.834, 0.3893, 0.3906, 0.8291, 0.4, 0.9995, -0.000139, 0.03046, 0.726, -0.0002363, -0.6877, 0.7114, 0.001562, -0.7027, 0.7064, -1.287e-05, -0.7078, 0.9215, 0.0006712, 0.3884, -0.3898, -0.8285, 0.402, -0.9997, -0.0002185, 0.02492, -0.9244, -0.00305, 0.3813, 0.7064, -1.287e-05, -0.7078, 0.7114, 0.001562, -0.7027, 0.002732, 0.001231, -1.0, -0.005902, -6.206e-06, -1.0, -0.7119, 4.728e-06, -0.7023, -0.704, 2.035e-05, -0.7102, 0.007239, 1.527e-05, -1.0, 1.527e-05, -0.007239, -1.0, -0.7119, 4.728e-06, -0.7023, 0.002732, 0.001231, -1.0, 0.7114, 0.001562, -0.7027, 0.726, -0.0002363, -0.6877, -0.7242, -0.0002951, -0.6895, 0.3906, 0.8291, 0.4, -0.00123, 0.9215, 0.3883, -0.9244, -0.003054, 0.3813, 0.9995, -0.000139, 0.03046, -0.00123, 0.9215, 0.3883, 0.9215, 0.0006712, 0.3884, -0.9244, -0.00305, 0.3813, -0.9244, -0.003054, 0.3813, 1.0, -8.307e-11, 0.003552, 0.9228, 7.429e-08, 0.3852, -0.9248, -0.0002336, 0.3804, 0.391, 0.834, 0.3893, 0.391, 0.834, 0.3893, -0.9248, -0.0002336, 0.3804, -0.00123, 0.9215, 0.3883, 0.3906, 0.8291, 0.4, 0.9228, 7.429e-08, 0.3852, 0.9224, 7.415e-08, 0.3862, -0.9249, 0.001241, 0.3803, -0.9248, -0.0002336, 0.3804, 0.9224, 7.415e-08, 0.3862, -0.1283, -0.4651, 0.8759, -0.3957, -0.8287, 0.3959, -0.9249, 0.001241, 0.3803, -0.9249, 0.001241, 0.3803, -0.3957, -0.8287, 0.3959, -0.3898, -0.8285, 0.402, 0.9215, 0.0006712, 0.3884])] * 3)])
me_desk = bpy.data.meshes.new('Desk')
me_desk.from_pydata([(-1.0, -1.0, 0.0), (1.0, -1.0, 0.0), (-1.0, 0.99, -0.006842), (1.0, 0.99, -0.006842), (-1.0, 0.9801, -0.5188), (1.0, 0.9801, -0.5188)], [], [(0, 1, 3, 2), (4, 2, 3, 5)])
_uv = me_desk.uv_layers.new(name='UVMap')
_uv.uv.foreach_set('vector', [0.7993, 8.946e-05, 8.953e-05, 8.939e-05, 8.941e-05, 0.7953, 0.7993, 0.7953, 0.7993, 0.9999, 0.7993, 0.7953, 8.941e-05, 0.7953, 8.941e-05, 0.9999])
me_desk.update()

# ---- objects
ob_cheap_hotel = bpy.data.objects.new('Cheap Hotel', me_cheap_hotel)
ob_desk = bpy.data.objects.new('Desk', me_desk)

# ---- transforms, parenting, visibility, modifiers, constraints
ob_cheap_hotel.location = (4.768e-07, 0.0, 2.328e-10)
ob_cheap_hotel.rotation_euler = (1.571, -0.0, 0.0)
ob_cheap_hotel.scale = (0.01, 0.01, 0.01)
ob_cheap_hotel.color = (0.8, 0.8, 0.8, 1.0)
ob_desk.location = (-1.299, 2.476, 0.579)
ob_desk.rotation_euler = (1.571, -0.0, 0.0)
ob_desk.scale = (2.732, 0.5673, 1.0)

# ---- collection membership
col_collection.objects.link(ob_cheap_hotel)
col_collection.objects.link(ob_desk)

# ---- scene / render settings (as saved in the file)
scene.frame_start = 1; scene.frame_end = 250; scene.frame_set(1)
scene.render.engine = 'BLENDER_EEVEE_NEXT'
scene.render.fps = 30
scene.cycles.sampling_pattern = 'TABULATED_SOBOL'
scene.cycles.use_light_tree = False
scene.view_settings.view_transform = 'Filmic'
bpy.context.view_layer.update()

# ---- added for rendering (the .blend has no active camera and no usable light): camera, sun
cam_auto = bpy.data.cameras.new('AutoCamera')
cam_auto.lens = 50.0
cam_auto.sensor_width = 36.0
cam_auto.clip_end = 1000.0
ob_auto_camera = bpy.data.objects.new('AutoCamera', cam_auto)
scene.collection.objects.link(ob_auto_camera)
ob_auto_camera.location = (9.32764, -11.7263, 11.326)
ob_auto_camera.rotation_euler = (1.09748, -7.21219e-08, 0.694738)
scene.camera = ob_auto_camera
light_auto_sun = bpy.data.lights.new('AutoSun', 'SUN')
light_auto_sun.energy = 3.0
light_auto_sun.angle = 0.0523599
ob_auto_sun = bpy.data.objects.new('AutoSun', light_auto_sun)
scene.collection.objects.link(ob_auto_sun)
ob_auto_sun.rotation_euler = (0.872665, 0.174533, 0.523599)
bpy.context.view_layer.update()
